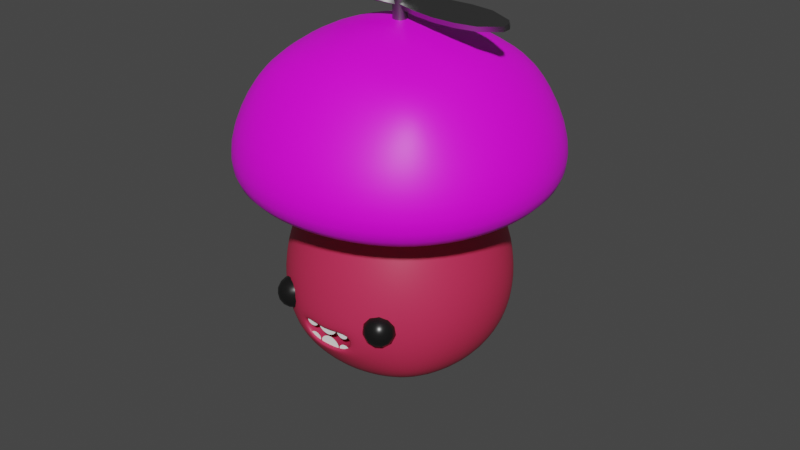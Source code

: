 # Source: Mushroom.blend  (saved by Blender 2.92.15; exported with 4.5.12 LTS)
import bpy
from mathutils import Matrix  # noqa: F401  (used for matrix-valued properties, if any)

bpy.ops.wm.read_factory_settings(use_empty=True)
scene = bpy.context.scene
scene.name = 'Scene'

# ---- collections
col_collection = bpy.data.collections.new('Collection'); scene.collection.children.link(col_collection)
col_animation = bpy.data.collections.new('Animation'); scene.collection.children.link(col_animation)

# ---- images (referenced by path relative to the original .blend; pixels are not part of the script)
import os
ASSET_DIR = os.environ.get("B2B_ASSET_DIR", "")  # directory of the original .blend (textures are referenced by path, not embedded)
HERE = os.path.dirname(os.path.abspath(__file__))  # packed textures are extracted next to this script under _unpacked/

def load_image(name, relpath, width, height, colorspace="sRGB"):
    """Load a texture the original file referenced (path relative to the .blend, or extracted next to this script)."""
    p = next((c for c in (os.path.join(HERE, relpath), os.path.join(ASSET_DIR, relpath)) if relpath and os.path.exists(c)), "")
    if p:
        img = bpy.data.images.load(p, check_existing=True)
        img.name = name
    else:  # same state as the original file: an image datablock whose file is absent (Cycles renders it pink)
        img = bpy.data.images.new(name, width, height)
        img.source = "FILE"
        img.filepath = "//" + (relpath or name)
    img.colorspace_settings.name = colorspace
    return img
img_mushroom_hat_albedo_png = load_image('Mushroom_Hat_albedo.png', 'Mushroom_Hat_albedo.png', 1024, 1024, 'sRGB')

# ---- materials (node trees are filled in below, after node groups)
mat_material_mushroom_helice = bpy.data.materials.new('Material_Mushroom_Helice')
mat_material_mushroom_helice.use_transparent_shadow = False
mat_material_mushroom_dents = bpy.data.materials.new('Material_Mushroom_Dents')
mat_material_mushroom_dents.use_transparent_shadow = False
mat_material_mushroom_hat = bpy.data.materials.new('Material_Mushroom_Hat')
mat_material_mushroom_hat.use_transparent_shadow = False
mat_material_mushroom_head = bpy.data.materials.new('Material_Mushroom_Head')
mat_material_mushroom_head.use_transparent_shadow = False
mat_material_yeux = bpy.data.materials.new('Material_Yeux')
mat_material_yeux.use_transparent_shadow = False

# ---- node groups
ng_auto_smooth = bpy.data.node_groups.new('Auto Smooth', 'GeometryNodeTree')
_s = ng_auto_smooth.interface.new_socket(name='Geometry', in_out='OUTPUT', socket_type='NodeSocketGeometry')
_s = ng_auto_smooth.interface.new_socket(name='Geometry', in_out='INPUT', socket_type='NodeSocketGeometry')
_s = ng_auto_smooth.interface.new_socket(name='Angle', in_out='INPUT', socket_type='NodeSocketFloat')
_s.subtype = 'ANGLE'
_s.min_value = 0.0
_s.max_value = 3.142
ng_auto_smooth.is_modifier = True
_N = ng_auto_smooth.nodes; _L = ng_auto_smooth.links
n0 = _N.new('NodeGroupOutput'); n0.name = 'Group Output'; n0.location = (480, -100)
n1 = _N.new('NodeGroupInput'); n1.name = 'Group Input'; n1.location = (-420, -300)
n2 = _N.new('NodeGroupInput'); n2.name = 'Group Input.001'; n2.location = (-60, -100)
n3 = _N.new('GeometryNodeSetShadeSmooth'); n3.name = 'Set Shade Smooth'; n3.location = (120, -100)
n3.domain = 'EDGE'
n4 = _N.new('GeometryNodeSetShadeSmooth'); n4.name = 'Set Shade Smooth.001'; n4.location = (300, -100)
n5 = _N.new('GeometryNodeInputMeshEdgeAngle'); n5.name = 'Edge Angle'; n5.location = (-420, -220)
n6 = _N.new('GeometryNodeInputEdgeSmooth'); n6.name = 'Is Edge Smooth'; n6.location = (-60, -160)
n7 = _N.new('GeometryNodeInputShadeSmooth'); n7.name = 'Is Face Smooth'; n7.location = (-240, -340)
n8 = _N.new('FunctionNodeBooleanMath'); n8.name = 'Boolean Math'; n8.location = (-60, -220)
n9 = _N.new('FunctionNodeCompare'); n9.name = 'Compare'; n9.location = (-240, -180)
n9.operation = 'LESS_EQUAL'
_L.new(n5.outputs[0], n9.inputs[0])
_L.new(n4.outputs[0], n0.inputs[0])
_L.new(n1.outputs[1], n9.inputs[1])
_L.new(n9.outputs[0], n8.inputs[0])
_L.new(n7.outputs[0], n8.inputs[1])
_L.new(n2.outputs[0], n3.inputs[0])
_L.new(n6.outputs[0], n3.inputs[1])
_L.new(n3.outputs[0], n4.inputs[0])
_L.new(n8.outputs[0], n3.inputs[2])
n0.is_active_output = True

# ---- material node trees
mat_material_mushroom_helice.use_nodes = True; mat_material_mushroom_helice.node_tree.nodes.clear()
_N = mat_material_mushroom_helice.node_tree.nodes; _L = mat_material_mushroom_helice.node_tree.links
n0 = _N.new('ShaderNodeBsdfPrincipled'); n0.name = 'Principled BSDF'; n0.location = (10, 300)
n0.distribution = 'GGX'
n0.subsurface_method = 'BURLEY'
n0.inputs[0].default_value = (0.2598, 0.2598, 0.2598, 1.0)
n0.inputs[1].default_value = 1.0
n0.inputs[2].default_value = 0.4
n0.inputs[3].default_value = 1.45
n0.inputs[27].default_value = (0.0, 0.0, 0.0, 1.0)
n0.inputs[28].default_value = 1.0
n1 = _N.new('ShaderNodeOutputMaterial'); n1.name = 'Material Output'; n1.location = (300, 300)
_L.new(n0.outputs[0], n1.inputs[0])
n1.is_active_output = True
mat_material_mushroom_dents.use_nodes = True; mat_material_mushroom_dents.node_tree.nodes.clear()
_N = mat_material_mushroom_dents.node_tree.nodes; _L = mat_material_mushroom_dents.node_tree.links
n0 = _N.new('ShaderNodeBsdfPrincipled'); n0.name = 'Principled BSDF'; n0.location = (10, 300)
n0.distribution = 'GGX'
n0.subsurface_method = 'BURLEY'
n0.inputs[0].default_value = (1.0, 1.0, 1.0, 1.0)
n0.inputs[2].default_value = 0.2
n0.inputs[3].default_value = 1.45
n0.inputs[27].default_value = (0.0, 0.0, 0.0, 1.0)
n0.inputs[28].default_value = 1.0
n1 = _N.new('ShaderNodeOutputMaterial'); n1.name = 'Material Output'; n1.location = (300, 300)
_L.new(n0.outputs[0], n1.inputs[0])
n1.is_active_output = True
mat_material_mushroom_hat.use_nodes = True; mat_material_mushroom_hat.node_tree.nodes.clear()
_N = mat_material_mushroom_hat.node_tree.nodes; _L = mat_material_mushroom_hat.node_tree.links
n0 = _N.new('ShaderNodeOutputMaterial'); n0.name = 'Material Output'; n0.location = (300, 300)
n1 = _N.new('ShaderNodeTexImage'); n1.name = 'Image Texture'; n1.location = (-425, 246)
n1.image = img_mushroom_hat_albedo_png
n2 = _N.new('ShaderNodeBsdfPrincipled'); n2.name = 'Principled BSDF'; n2.location = (10, 300)
n2.distribution = 'GGX'
n2.subsurface_method = 'BURLEY'
n2.inputs[3].default_value = 1.45
n2.inputs[27].default_value = (0.0, 0.0, 0.0, 1.0)
n2.inputs[28].default_value = 1.0
_L.new(n2.outputs[0], n0.inputs[0])
_L.new(n1.outputs[0], n2.inputs[0])
n0.is_active_output = True
mat_material_mushroom_head.use_nodes = True; mat_material_mushroom_head.node_tree.nodes.clear()
_N = mat_material_mushroom_head.node_tree.nodes; _L = mat_material_mushroom_head.node_tree.links
n0 = _N.new('ShaderNodeBsdfPrincipled'); n0.name = 'Principled BSDF'; n0.location = (10, 300)
n0.distribution = 'GGX'
n0.subsurface_method = 'BURLEY'
n0.inputs[0].default_value = (0.5873, 0.02732, 0.08866, 1.0)
n0.inputs[3].default_value = 1.45
n0.inputs[27].default_value = (0.0, 0.0, 0.0, 1.0)
n0.inputs[28].default_value = 1.0
n1 = _N.new('ShaderNodeOutputMaterial'); n1.name = 'Material Output'; n1.location = (300, 300)
_L.new(n0.outputs[0], n1.inputs[0])
n1.is_active_output = True
mat_material_yeux.use_nodes = True; mat_material_yeux.node_tree.nodes.clear()
_N = mat_material_yeux.node_tree.nodes; _L = mat_material_yeux.node_tree.links
n0 = _N.new('ShaderNodeBsdfPrincipled'); n0.name = 'Principled BSDF'; n0.location = (10, 300)
n0.distribution = 'GGX'
n0.subsurface_method = 'BURLEY'
n0.inputs[0].default_value = (0.008076, 0.008076, 0.008076, 1.0)
n0.inputs[2].default_value = 0.3
n0.inputs[3].default_value = 1.45
n0.inputs[27].default_value = (0.0, 0.0, 0.0, 1.0)
n0.inputs[28].default_value = 1.0
n1 = _N.new('ShaderNodeOutputMaterial'); n1.name = 'Material Output'; n1.location = (300, 300)
_L.new(n0.outputs[0], n1.inputs[0])
n1.is_active_output = True

# ---- world
world_world = bpy.data.worlds.new('World'); scene.world = world_world
world_world.use_nodes = True; world_world.node_tree.nodes.clear()
_N = world_world.node_tree.nodes; _L = world_world.node_tree.links
n0 = _N.new('ShaderNodeOutputWorld'); n0.name = 'World Output'; n0.location = (300, 300)
n1 = _N.new('ShaderNodeBackground'); n1.name = 'Background'; n1.location = (10, 300)
n1.inputs[0].default_value = (0.05088, 0.05088, 0.05088, 1.0)
_L.new(n1.outputs[0], n0.inputs[0])
n0.is_active_output = True
world_world.color = (0.05088, 0.05088, 0.05088)
world_world.use_sun_shadow = False
world_world.sun_shadow_jitter_overblur = 0.0

# ---- meshes
me_cylinder = bpy.data.meshes.new('Cylinder')
me_cylinder.from_pydata([(0.0, 0.03286, -0.1557), (0.0, 0.03286, 0.1557), (0.02324, 0.02324, -0.1557), (0.02324, 0.02324, 0.1557), (0.03286, -1.436e-09, -0.1557), (0.03286, -1.436e-09, 0.1557), (0.02324, -0.02324, -0.1557), (0.02324, -0.02324, 0.1557), (-2.873e-09, -0.03286, -0.1557), (-2.873e-09, -0.03286, 0.1557), (-0.02324, -0.02324, -0.1557), (-0.02324, -0.02324, 0.1557), (-0.03286, 3.918e-10, -0.1557), (-0.03286, 3.918e-10, 0.1557), (-0.02324, 0.02324, -0.1557), (-0.02324, 0.02324, 0.1557), (-2.18e-08, -0.03272, 0.04641), (2.266e-08, 0.01293, 0.0275), (-0.5338, -0.03036, 0.04543), (-0.5338, 0.01057, 0.02848), (-0.4328, -0.06109, 0.05816), (-0.3246, -0.06922, 0.06153), (-0.2164, -0.06766, 0.06088), (-0.1082, -0.05521, 0.05573), (-0.1082, 0.03542, 0.01819), (-0.2164, 0.04787, 0.01303), (-0.3246, 0.04943, 0.01238), (-0.4328, 0.0413, 0.01575), (-2.223e-08, -0.02283, 0.0703), (2.223e-08, 0.02283, 0.05139), (-0.5338, -0.02047, 0.06932), (-0.5338, 0.02047, 0.05237), (-0.4328, -0.0512, 0.08205), (-0.3246, -0.05933, 0.08542), (-0.2164, -0.05776, 0.08477), (-0.1082, -0.04531, 0.07962), (-0.1082, 0.04531, 0.04208), (-0.2164, 0.05776, 0.03692), (-0.3246, 0.05933, 0.03627), (-0.4328, 0.0512, 0.03964), (4.325e-10, -0.009895, 0.03696), (-0.5456, -0.009895, 0.03696), (-0.1082, -0.009895, 0.03696), (-0.2164, -0.009895, 0.03696), (-0.3246, -0.009895, 0.03696), (-0.4328, -0.009895, 0.03696), (-3.108e-15, 7.111e-08, 0.06085), (-0.5456, 4.64e-08, 0.06085), (-0.1082, 6.638e-08, 0.06085), (-0.2164, 6.165e-08, 0.06085), (-0.3246, 5.692e-08, 0.06085), (-0.4328, 5.22e-08, 0.06085), (2.284e-08, 0.03272, 0.04641), (-2.307e-08, -0.01293, 0.0275), (0.5338, 0.03036, 0.04543), (0.5338, -0.01057, 0.02848), (0.4328, 0.06109, 0.05816), (0.3246, 0.06922, 0.06153), (0.2164, 0.06766, 0.06088), (0.1082, 0.05521, 0.05573), (0.1082, -0.03542, 0.01819), (0.2164, -0.04787, 0.01303), (0.3246, -0.04943, 0.01238), (0.4328, -0.0413, 0.01575), (2.296e-08, 0.02283, 0.0703), (-2.296e-08, -0.02283, 0.05139), (0.5338, 0.02047, 0.06932), (0.5338, -0.02047, 0.05237), (0.4328, 0.0512, 0.08205), (0.3246, 0.05933, 0.08542), (0.2164, 0.05776, 0.08477), (0.1082, 0.04531, 0.07962), (0.1082, -0.04531, 0.04208), (0.2164, -0.05776, 0.03692), (0.3246, -0.05933, 0.03627), (0.4328, -0.0512, 0.03964), (-1.18e-10, 0.009895, 0.03696), (0.5456, 0.009895, 0.03696), (0.1082, 0.009895, 0.03696), (0.2164, 0.009895, 0.03696), (0.3246, 0.009895, 0.03696), (0.4328, 0.009895, 0.03696), (-4.863e-16, -4.059e-08, 0.06085), (0.5456, -3.322e-08, 0.06085), (0.1082, -3.93e-08, 0.06085), (0.2164, -3.801e-08, 0.06085), (0.3246, -3.672e-08, 0.06085), (0.4328, -3.543e-08, 0.06085)], [], [(0, 1, 3, 2), (2, 3, 5, 4), (4, 5, 7, 6), (6, 7, 9, 8), (8, 9, 11, 10), (10, 11, 13, 12), (3, 1, 15, 13, 11, 9, 7, 5), (12, 13, 15, 14), (14, 15, 1, 0), (0, 2, 4, 6, 8, 10, 12, 14), (45, 41, 19, 27), (40, 42, 24, 17), (42, 43, 25, 24), (43, 44, 26, 25), (44, 45, 27, 26), (51, 39, 31, 47), (46, 29, 36, 48), (48, 36, 37, 49), (49, 37, 38, 50), (50, 38, 39, 51), (21, 22, 34, 33), (41, 18, 30, 47), (25, 26, 38, 37), (23, 16, 28, 35), (22, 23, 35, 34), (18, 20, 32, 30), (26, 27, 39, 38), (40, 17, 29, 46), (17, 24, 36, 29), (20, 21, 33, 32), (27, 19, 31, 39), (24, 25, 37, 36), (16, 40, 46, 28), (19, 41, 47, 31), (33, 50, 51, 32), (34, 49, 50, 33), (35, 48, 49, 34), (28, 46, 48, 35), (32, 51, 47, 30), (21, 20, 45, 44), (22, 21, 44, 43), (23, 22, 43, 42), (16, 23, 42, 40), (20, 18, 41, 45), (81, 77, 55, 63), (76, 78, 60, 53), (78, 79, 61, 60), (79, 80, 62, 61), (80, 81, 63, 62), (87, 75, 67, 83), (82, 65, 72, 84), (84, 72, 73, 85), (85, 73, 74, 86), (86, 74, 75, 87), (57, 58, 70, 69), (77, 54, 66, 83), (61, 62, 74, 73), (59, 52, 64, 71), (58, 59, 71, 70), (54, 56, 68, 66), (62, 63, 75, 74), (76, 53, 65, 82), (53, 60, 72, 65), (56, 57, 69, 68), (63, 55, 67, 75), (60, 61, 73, 72), (52, 76, 82, 64), (55, 77, 83, 67), (69, 86, 87, 68), (70, 85, 86, 69), (71, 84, 85, 70), (64, 82, 84, 71), (68, 87, 83, 66), (57, 56, 81, 80), (58, 57, 80, 79), (59, 58, 79, 78), (52, 59, 78, 76), (56, 54, 77, 81)])
me_cylinder.polygons.foreach_set('use_smooth', [True] * 78)
_uv = me_cylinder.uv_layers.new(name='UVMap')
_uv.uv.foreach_set('vector', [1.0, 0.5, 1.0, 1.0, 0.875, 1.0, 0.875, 0.5, 0.875, 0.5, 0.875, 1.0, 0.75, 1.0, 0.75, 0.5, 0.75, 0.5, 0.75, 1.0, 0.625, 1.0, 0.625, 0.5, 0.625, 0.5, 0.625, 1.0, 0.5, 1.0, 0.5, 0.5, 0.5, 0.5, 0.5, 1.0, 0.375, 1.0, 0.375, 0.5, 0.375, 0.5, 0.375, 1.0, 0.25, 1.0, 0.25, 0.5, 0.4197, 0.4197, 0.25, 0.49, 0.08029, 0.4197, 0.01, 0.25, 0.08029, 0.08029, 0.25, 0.01, 0.4197, 0.08029, 0.49, 0.25, 0.25, 0.5, 0.25, 1.0, 0.125, 1.0, 0.125, 0.5, 0.125, 0.5, 0.125, 1.0, 0.0, 1.0, 0.0, 0.5, 0.75, 0.49, 0.9197, 0.4197, 0.99, 0.25, 0.9197, 0.08029, 0.75, 0.01, 0.5803, 0.08029, 0.51, 0.25, 0.5803, 0.4197, 0.5, 0.8, 0.5, 1.0, 1.0, 1.0, 1.0, 0.8, 0.5, 0.0, 0.5, 0.2, 1.0, 0.2, 1.0, 0.0, 0.5, 0.2, 0.5, 0.4, 1.0, 0.4, 1.0, 0.2, 0.5, 0.4, 0.5, 0.6, 1.0, 0.6, 1.0, 0.4, 0.5, 0.6, 0.5, 0.8, 1.0, 0.8, 1.0, 0.6, 0.5, 0.8, 1.0, 0.8, 1.0, 1.0, 0.5, 1.0, 0.5, 0.0, 1.0, 0.0, 1.0, 0.2, 0.5, 0.2, 0.5, 0.2, 1.0, 0.2, 1.0, 0.4, 0.5, 0.4, 0.5, 0.4, 1.0, 0.4, 1.0, 0.6, 0.5, 0.6, 0.5, 0.6, 1.0, 0.6, 1.0, 0.8, 0.5, 0.8, 0.0, 0.6, 0.0, 0.4, 0.0, 0.4, 0.0, 0.6, 0.5, 1.0, 0.0, 1.0, 0.0, 1.0, 0.5, 1.0, 1.0, 0.4, 1.0, 0.6, 1.0, 0.6, 1.0, 0.4, 0.0, 0.2, 0.0, 0.0, 0.0, 0.0, 0.0, 0.2, 0.0, 0.4, 0.0, 0.2, 0.0, 0.2, 0.0, 0.4, 0.0, 1.0, 0.0, 0.8, 0.0, 0.8, 0.0, 1.0, 1.0, 0.6, 1.0, 0.8, 1.0, 0.8, 1.0, 0.6, 0.5, 0.0, 1.0, 0.0, 1.0, 0.0, 0.5, 0.0, 1.0, 0.0, 1.0, 0.2, 1.0, 0.2, 1.0, 0.0, 0.0, 0.8, 0.0, 0.6, 0.0, 0.6, 0.0, 0.8, 1.0, 0.8, 1.0, 1.0, 1.0, 1.0, 1.0, 0.8, 1.0, 0.2, 1.0, 0.4, 1.0, 0.4, 1.0, 0.2, 0.0, 0.0, 0.5, 0.0, 0.5, 0.0, 0.0, 0.0, 1.0, 1.0, 0.5, 1.0, 0.5, 1.0, 1.0, 1.0, 0.0, 0.6, 0.5, 0.6, 0.5, 0.8, 0.0, 0.8, 0.0, 0.4, 0.5, 0.4, 0.5, 0.6, 0.0, 0.6, 0.0, 0.2, 0.5, 0.2, 0.5, 0.4, 0.0, 0.4, 0.0, 0.0, 0.5, 0.0, 0.5, 0.2, 0.0, 0.2, 0.0, 0.8, 0.5, 0.8, 0.5, 1.0, 0.0, 1.0, 0.0, 0.6, 0.0, 0.8, 0.5, 0.8, 0.5, 0.6, 0.0, 0.4, 0.0, 0.6, 0.5, 0.6, 0.5, 0.4, 0.0, 0.2, 0.0, 0.4, 0.5, 0.4, 0.5, 0.2, 0.0, 0.0, 0.0, 0.2, 0.5, 0.2, 0.5, 0.0, 0.0, 0.8, 0.0, 1.0, 0.5, 1.0, 0.5, 0.8, 0.5, 0.8, 0.5, 1.0, 1.0, 1.0, 1.0, 0.8, 0.5, 0.0, 0.5, 0.2, 1.0, 0.2, 1.0, 0.0, 0.5, 0.2, 0.5, 0.4, 1.0, 0.4, 1.0, 0.2, 0.5, 0.4, 0.5, 0.6, 1.0, 0.6, 1.0, 0.4, 0.5, 0.6, 0.5, 0.8, 1.0, 0.8, 1.0, 0.6, 0.5, 0.8, 1.0, 0.8, 1.0, 1.0, 0.5, 1.0, 0.5, 0.0, 1.0, 0.0, 1.0, 0.2, 0.5, 0.2, 0.5, 0.2, 1.0, 0.2, 1.0, 0.4, 0.5, 0.4, 0.5, 0.4, 1.0, 0.4, 1.0, 0.6, 0.5, 0.6, 0.5, 0.6, 1.0, 0.6, 1.0, 0.8, 0.5, 0.8, 0.0, 0.6, 0.0, 0.4, 0.0, 0.4, 0.0, 0.6, 0.5, 1.0, 0.0, 1.0, 0.0, 1.0, 0.5, 1.0, 1.0, 0.4, 1.0, 0.6, 1.0, 0.6, 1.0, 0.4, 0.0, 0.2, 0.0, 0.0, 0.0, 0.0, 0.0, 0.2, 0.0, 0.4, 0.0, 0.2, 0.0, 0.2, 0.0, 0.4, 0.0, 1.0, 0.0, 0.8, 0.0, 0.8, 0.0, 1.0, 1.0, 0.6, 1.0, 0.8, 1.0, 0.8, 1.0, 0.6, 0.5, 0.0, 1.0, 0.0, 1.0, 0.0, 0.5, 0.0, 1.0, 0.0, 1.0, 0.2, 1.0, 0.2, 1.0, 0.0, 0.0, 0.8, 0.0, 0.6, 0.0, 0.6, 0.0, 0.8, 1.0, 0.8, 1.0, 1.0, 1.0, 1.0, 1.0, 0.8, 1.0, 0.2, 1.0, 0.4, 1.0, 0.4, 1.0, 0.2, 0.0, 0.0, 0.5, 0.0, 0.5, 0.0, 0.0, 0.0, 1.0, 1.0, 0.5, 1.0, 0.5, 1.0, 1.0, 1.0, 0.0, 0.6, 0.5, 0.6, 0.5, 0.8, 0.0, 0.8, 0.0, 0.4, 0.5, 0.4, 0.5, 0.6, 0.0, 0.6, 0.0, 0.2, 0.5, 0.2, 0.5, 0.4, 0.0, 0.4, 0.0, 0.0, 0.5, 0.0, 0.5, 0.2, 0.0, 0.2, 0.0, 0.8, 0.5, 0.8, 0.5, 1.0, 0.0, 1.0, 0.0, 0.6, 0.0, 0.8, 0.5, 0.8, 0.5, 0.6, 0.0, 0.4, 0.0, 0.6, 0.5, 0.6, 0.5, 0.4, 0.0, 0.2, 0.0, 0.4, 0.5, 0.4, 0.5, 0.2, 0.0, 0.0, 0.0, 0.2, 0.5, 0.2, 0.5, 0.0, 0.0, 0.8, 0.0, 1.0, 0.5, 1.0, 0.5, 0.8])
me_cylinder.materials.append(mat_material_mushroom_helice)
me_cylinder.use_remesh_fix_poles = True
me_cylinder.use_remesh_preserve_attributes = False
me_cylinder.use_mirror_vertex_groups = False
me_cylinder.update()
me_cube_011 = bpy.data.meshes.new('Cube.011')
me_cube_011.from_pydata([(-0.09879, -0.9095, -0.6349), (-0.1107, -0.9095, -0.5656), (0.08453, -0.9095, -0.6349), (0.09641, -0.9095, -0.5656), (-0.007133, -0.9095, -0.681), (-0.007133, -0.9095, -0.5656), (0.09787, -0.9095, -0.6237), (0.09348, -0.9095, -0.5815), (0.2083, -0.9095, -0.631), (0.2182, -0.9095, -0.5898), (0.1512, -0.9095, -0.6551), (0.1558, -0.9095, -0.5856), (-0.1121, -0.9095, -0.6237), (-0.1078, -0.9095, -0.5815), (-0.2225, -0.9095, -0.631), (-0.2324, -0.9095, -0.5898), (-0.1655, -0.9095, -0.6551), (-0.1701, -0.9095, -0.5856), (0.08453, -0.9376, -0.7344), (0.09641, -0.9376, -0.8036), (-0.09879, -0.9376, -0.7344), (-0.1107, -0.9376, -0.8036), (-0.007133, -0.9376, -0.6882), (-0.007132, -0.9376, -0.8036), (-0.1121, -0.9376, -0.7456), (-0.1077, -0.9376, -0.7877), (-0.2225, -0.9376, -0.7382), (-0.2324, -0.9376, -0.7794), (-0.1655, -0.9376, -0.7141), (-0.1701, -0.9376, -0.7836), (0.09787, -0.9376, -0.7456), (0.09348, -0.9376, -0.7877), (0.2083, -0.9376, -0.7382), (0.2182, -0.9376, -0.7794), (0.1512, -0.9376, -0.7141), (0.1558, -0.9376, -0.7836)], [], [(4, 5, 1, 0), (2, 3, 5, 4), (10, 11, 7, 6), (8, 9, 11, 10), (16, 12, 13, 17), (14, 16, 17, 15), (22, 23, 19, 18), (20, 21, 23, 22), (28, 29, 25, 24), (26, 27, 29, 28), (34, 30, 31, 35), (32, 34, 35, 33)])
me_cube_011.polygons.foreach_set('use_smooth', [True] * 12)
_uv = me_cube_011.uv_layers.new(name='UVMap')
_uv.uv.foreach_set('vector', [0.375, 0.875, 0.625, 0.875, 0.625, 1.0, 0.375, 1.0, 0.375, 0.75, 0.625, 0.75, 0.625, 0.875, 0.375, 0.875, 0.375, 0.875, 0.625, 0.875, 0.625, 1.0, 0.375, 1.0, 0.375, 0.75, 0.625, 0.75, 0.625, 0.875, 0.375, 0.875, 0.375, 0.875, 0.375, 1.0, 0.625, 1.0, 0.625, 0.875, 0.375, 0.75, 0.375, 0.875, 0.625, 0.875, 0.625, 0.75, 0.375, 0.875, 0.625, 0.875, 0.625, 1.0, 0.375, 1.0, 0.375, 0.75, 0.625, 0.75, 0.625, 0.875, 0.375, 0.875, 0.375, 0.875, 0.625, 0.875, 0.625, 1.0, 0.375, 1.0, 0.375, 0.75, 0.625, 0.75, 0.625, 0.875, 0.375, 0.875, 0.375, 0.875, 0.375, 1.0, 0.625, 1.0, 0.625, 0.875, 0.375, 0.75, 0.375, 0.875, 0.625, 0.875, 0.625, 0.75])
me_cube_011.materials.append(mat_material_mushroom_dents)
me_cube_011.use_remesh_fix_poles = True
me_cube_011.use_remesh_preserve_attributes = False
me_cube_011.use_mirror_x = True
me_cube_011.use_mirror_vertex_groups = False
me_cube_011.update()
me_corps = bpy.data.meshes.new('Corps')
me_corps.from_pydata([(-0.5978, -0.5978, 0.3511), (2.767e-07, 1.406, 1.813), (-0.5978, 0.5978, 0.3511), (-0.567, 1.307, 1.813), (0.5978, -0.5978, 0.3511), (-1.307, 0.567, 1.813), (0.5978, 0.5978, 0.3511), (-1.406, 1.216e-09, 1.813), (-0.6863, 0.3553, 0.2743), (-0.7305, 7.902e-09, 0.2363), (-0.6863, -0.3553, 0.2743), (-0.6863, -0.6863, 0.5676), (-0.7305, -0.7305, 0.8956), (-0.5341, -0.5341, 1.778), (-1.307, -0.567, 1.813), (-0.5341, 0.5341, 1.778), (-0.7305, 0.7305, 0.8956), (-0.6863, 0.6863, 0.5676), (0.3553, 0.6863, 0.2743), (3.056e-07, 0.7305, 0.2363), (-0.3553, 0.6863, 0.2743), (1.023, -1.023, 1.813), (0.5341, 0.5341, 1.778), (0.7305, 0.7305, 0.8956), (0.6863, 0.6863, 0.5676), (0.6863, -0.3553, 0.2743), (0.7305, -1.33e-08, 0.2363), (0.6863, 0.3553, 0.2743), (1.023, 1.023, 1.813), (0.5341, -0.5341, 1.778), (0.7305, -0.7305, 0.8956), (0.6863, -0.6863, 0.5676), (-0.3553, -0.6863, 0.2743), (2.721e-07, -0.7305, 0.2363), (0.3553, -0.6863, 0.2743), (-0.8771, -0.3804, 0.5454), (-0.9436, -0.4021, 0.8961), (-0.6826, -0.296, 1.781), (-0.9436, 1.915e-08, 0.5262), (-1.019, -7.917e-09, 0.8965), (-0.7343, 3.732e-09, 1.783), (-0.8771, 0.3804, 0.5454), (-0.9436, 0.4021, 0.8961), (-0.6826, 0.296, 1.781), (-0.3804, 0.8771, 0.5454), (-0.4021, 0.9436, 0.8961), (-0.296, 0.6826, 1.781), (3.17e-07, 0.9436, 0.5262), (2.979e-07, 1.019, 0.8965), (2.785e-07, 0.7343, 1.783), (0.3804, 0.8771, 0.5454), (0.4021, 0.9436, 0.8961), (0.296, 0.6826, 1.781), (0.8771, 0.3804, 0.5454), (0.9436, 0.4021, 0.8961), (0.6826, 0.296, 1.781), (0.9436, -2.806e-08, 0.5262), (1.019, -9.048e-09, 0.8965), (0.7343, 1.423e-08, 1.783), (0.8771, -0.3804, 0.5454), (0.9436, -0.4021, 0.8961), (0.6826, -0.296, 1.781), (-0.255, -0.5133, 0.7982), (-0.2337, -0.4847, 0.6155), (0.296, -0.6826, 1.781), (2.866e-07, -0.4969, 0.7459), (2.89e-07, -0.7343, 1.783), (0.255, -0.5133, 0.7982), (0.2337, -0.4847, 0.6155), (-0.296, -0.6826, 1.781), (-0.3804, 0.3804, 0.1131), (2.776e-07, 0.4021, 0.05906), (0.3804, 0.3804, 0.1131), (-0.4021, -1.007e-08, 0.05906), (2.866e-07, -5.339e-16, -7.166e-08), (0.4021, 9.034e-09, 0.05906), (-0.3804, -0.3804, 0.1131), (3.012e-07, -0.4021, 0.05906), (0.3804, -0.3804, 0.1131), (-1.023, 1.023, 1.813), (-1.023, -1.023, 1.813), (-0.69, -0.69, 1.316), (-0.69, 0.69, 1.316), (0.69, 0.69, 1.316), (0.69, -0.69, 1.316), (-0.887, -0.381, 1.317), (-0.9565, -4.244e-09, 1.317), (-0.887, 0.381, 1.317), (-0.381, 0.887, 1.317), (2.894e-07, 0.9565, 1.317), (0.381, 0.887, 1.317), (0.887, 0.381, 1.317), (0.9565, 1.311e-09, 1.317), (0.887, -0.381, 1.317), (0.381, -0.887, 1.317), (2.839e-07, -0.9565, 1.317), (-0.381, -0.887, 1.317), (-0.7902, -0.7902, 2.806), (-0.7902, 0.7902, 2.806), (0.7902, -0.7902, 2.806), (0.7902, 0.7902, 2.806), (-0.7249, -0.7249, 1.697), (-1.007, -1.007, 2.293), (-0.9072, -0.4697, 2.853), (-0.9656, 6.322e-10, 2.883), (-0.7249, 0.7249, 1.697), (-0.9072, 0.4697, 2.853), (-1.007, 1.007, 2.293), (-0.4697, 0.9072, 2.853), (0.7249, 0.7249, 1.697), (2.766e-07, 0.9656, 2.883), (0.4697, 0.9072, 2.853), (1.007, 1.007, 2.293), (0.7249, -0.7249, 1.697), (0.9072, 0.4697, 2.853), (0.9656, 8.009e-09, 2.883), (0.9072, -0.4697, 2.853), (-0.9265, -0.4018, 1.699), (-0.9968, 1.03e-09, 1.7), (-0.9265, 0.4018, 1.699), (-0.4018, 0.9265, 1.699), (2.782e-07, 0.9968, 1.7), (0.4018, 0.9265, 1.699), (0.9265, 0.4018, 1.699), (0.9968, 1.528e-08, 1.7), (0.9265, -0.4018, 1.699), (0.4018, -0.9265, 1.699), (2.924e-07, -0.9968, 1.7), (-0.4018, -0.9265, 1.699), (1.007, -1.007, 2.293), (0.4697, -0.9072, 2.853), (2.84e-07, -0.9656, 2.883), (-0.4697, -0.9072, 2.853), (-1.287, -0.5583, 2.303), (-1.385, -4.046e-11, 2.311), (-1.287, 0.5583, 2.303), (-0.5583, 1.287, 2.303), (2.776e-07, 1.385, 2.311), (0.567, 1.307, 1.813), (1.307, 0.567, 1.813), (1.406, 2.132e-08, 1.813), (1.307, -0.567, 1.813), (0.567, -1.307, 1.813), (2.968e-07, -1.406, 1.813), (-0.567, -1.307, 1.813), (0.5583, 1.287, 2.303), (1.287, 0.5583, 2.303), (1.385, 1.976e-08, 2.311), (1.287, -0.5583, 2.303), (0.5583, -1.287, 2.303), (2.974e-07, -1.385, 2.311), (-0.5583, -1.287, 2.303), (0.5028, 0.5028, 3.022), (3.033e-07, 0.5315, 3.116), (-0.5028, 0.5028, 3.022), (0.5315, -2.322e-08, 3.116), (2.84e-07, -1.147e-08, 3.223), (-0.5315, 1.393e-08, 3.116), (0.5028, -0.5028, 3.022), (2.587e-07, -0.5315, 3.116), (-0.5028, -0.5028, 3.022), (0.3804, -0.8771, 0.5454), (0.4021, -0.9436, 0.8961), (2.563e-07, -0.9436, 0.5262), (2.753e-07, -1.019, 0.8965), (-0.3804, -0.8771, 0.5454), (-0.4021, -0.9436, 0.8961), (2.866e-07, -0.4685, 0.5788), (2.866e-07, -0.9435, 0.5788), (2.75e-07, -0.9544, 0.5586), (0.2337, -0.9026, 0.6155), (0.2478, -0.9131, 0.5969), (0.2663, -0.9498, 0.8109), (0.255, -0.9311, 0.7982), (2.689e-07, -0.9918, 0.7575), (2.69e-07, -0.9719, 0.7459), (-0.2478, -0.9131, 0.5969), (-0.2337, -0.9026, 0.6155), (-0.2663, -0.9498, 0.8109), (-0.255, -0.9311, 0.7982)], [], [(35, 36, 39, 38), (85, 37, 40, 86), (38, 39, 42, 41), (86, 40, 43, 87), (0, 11, 35, 10), (11, 12, 36, 35), (81, 13, 37, 85), (87, 43, 15, 82), (41, 42, 16, 17), (8, 41, 17, 2), (9, 38, 41, 8), (10, 35, 38, 9), (44, 45, 48, 47), (88, 46, 49, 89), (47, 48, 51, 50), (89, 49, 52, 90), (2, 17, 44, 20), (17, 16, 45, 44), (82, 15, 46, 88), (90, 52, 22, 83), (50, 51, 23, 24), (18, 50, 24, 6), (19, 47, 50, 18), (20, 44, 47, 19), (53, 54, 57, 56), (91, 55, 58, 92), (56, 57, 60, 59), (92, 58, 61, 93), (6, 24, 53, 27), (24, 23, 54, 53), (83, 22, 55, 91), (93, 61, 29, 84), (59, 60, 30, 31), (25, 59, 31, 4), (26, 56, 59, 25), (27, 53, 56, 26), (178, 174, 164, 166), (94, 64, 66, 95), (170, 173, 67, 68), (95, 66, 69, 96), (4, 31, 161, 34), (31, 30, 162, 161), (84, 29, 64, 94), (96, 69, 13, 81), (165, 166, 12, 11), (32, 165, 11, 0), (33, 163, 165, 32), (34, 161, 163, 33), (70, 71, 74, 73), (71, 72, 75, 74), (73, 74, 77, 76), (74, 75, 78, 77), (2, 20, 70, 8), (20, 19, 71, 70), (19, 18, 72, 71), (18, 6, 27, 72), (72, 27, 26, 75), (75, 26, 25, 78), (78, 25, 4, 34), (77, 78, 34, 33), (76, 77, 33, 32), (10, 76, 32, 0), (9, 73, 76, 10), (8, 70, 73, 9), (37, 13, 101, 117), (49, 46, 120, 121), (61, 58, 124, 125), (22, 52, 122, 109), (64, 29, 113, 126), (40, 37, 117, 118), (52, 49, 121, 122), (15, 43, 119, 105), (55, 22, 109, 123), (66, 64, 126, 127), (43, 40, 118, 119), (13, 69, 128, 101), (46, 15, 105, 120), (58, 55, 123, 124), (69, 66, 127, 128), (29, 61, 125, 113), (166, 96, 81, 12), (30, 84, 94, 162), (164, 95, 96, 166), (162, 94, 95, 164), (60, 93, 84, 30), (23, 83, 91, 54), (57, 92, 93, 60), (54, 91, 92, 57), (51, 90, 83, 23), (16, 82, 88, 45), (48, 89, 90, 51), (45, 88, 89, 48), (42, 87, 82, 16), (12, 81, 85, 36), (39, 86, 87, 42), (36, 85, 86, 39), (102, 97, 103, 133), (133, 103, 104, 134), (134, 104, 106, 135), (135, 106, 98, 107), (107, 98, 108, 136), (136, 108, 110, 137), (137, 110, 111, 145), (145, 111, 100, 112), (112, 100, 114, 146), (146, 114, 115, 147), (147, 115, 116, 148), (148, 116, 99, 129), (129, 99, 130, 149), (149, 130, 131, 150), (150, 131, 132, 151), (151, 132, 97, 102), (117, 101, 80, 14), (120, 105, 79, 3), (123, 109, 28, 139), (119, 118, 7, 5), (126, 113, 21, 142), (122, 121, 1, 138), (125, 124, 140, 141), (118, 117, 14, 7), (128, 127, 143, 144), (121, 120, 3, 1), (124, 123, 139, 140), (127, 126, 142, 143), (105, 119, 5, 79), (109, 122, 138, 28), (113, 125, 141, 21), (101, 128, 144, 80), (7, 14, 133, 134), (139, 28, 112, 146), (138, 1, 137, 145), (144, 143, 150, 151), (3, 79, 107, 136), (5, 7, 134, 135), (143, 142, 149, 150), (14, 80, 102, 133), (21, 141, 148, 129), (80, 144, 151, 102), (28, 138, 145, 112), (140, 139, 146, 147), (79, 5, 135, 107), (141, 140, 147, 148), (1, 3, 136, 137), (142, 21, 129, 149), (152, 153, 156, 155), (153, 154, 157, 156), (155, 156, 159, 158), (156, 157, 160, 159), (100, 111, 152, 114), (111, 110, 153, 152), (110, 108, 154, 153), (108, 98, 106, 154), (154, 106, 104, 157), (157, 104, 103, 160), (160, 103, 97, 132), (159, 160, 132, 131), (158, 159, 131, 130), (116, 158, 130, 99), (115, 155, 158, 116), (114, 152, 155, 115), (173, 175, 65, 67), (177, 168, 167, 63), (175, 179, 62, 65), (171, 169, 163, 161), (179, 177, 63, 62), (176, 178, 166, 165), (172, 171, 161, 162), (174, 172, 162, 164), (168, 170, 68, 167), (65, 167, 68, 67), (65, 62, 63, 167), (171, 172, 173, 170), (172, 174, 175, 173), (174, 178, 179, 175), (177, 179, 178, 176), (170, 168, 169, 171), (168, 177, 176, 169), (169, 176, 165, 163)])
me_corps.polygons.foreach_set('use_smooth', [True] * 178)
me_corps.polygons.foreach_set('material_index', [1, 1, 1, 1, 1, 1, 1, 1, 1, 1, 1, 1, 1, 1, 1, 1, 1, 1, 1, 1, 1, 1, 1, 1, 1, 1, 1, 1, 1, 1, 1, 1, 1, 1, 1, 1, 1, 1, 1, 1, 1, 1, 1, 1, 1, 1, 1, 1, 1, 1, 1, 1, 1, 1, 1, 1, 1, 1, 1, 1, 1, 1, 1, 1, 0, 0, 0, 0, 0, 0, 0, 0, 0, 0, 0, 0, 0, 0, 0, 0, 1, 1, 1, 1, 1, 1, 1, 1, 1, 1, 1, 1, 1, 1, 1, 1, 0, 0, 0, 0, 0, 0, 0, 0, 0, 0, 0, 0, 0, 0, 0, 0, 0, 0, 0, 0, 0, 0, 0, 0, 0, 0, 0, 0, 0, 0, 0, 0, 0, 0, 0, 0, 0, 0, 0, 0, 0, 0, 0, 0, 0, 0, 0, 0, 0, 0, 0, 0, 0, 0, 0, 0, 0, 0, 0, 0, 0, 0, 0, 0, 1, 1, 1, 1, 1, 1, 1, 1, 1, 1, 1, 1, 1, 1, 1, 1, 1, 1])
_k = {(37, 40): 1.0, (40, 43): 1.0, (13, 37): 1.0, (15, 43): 1.0, (46, 49): 1.0, (49, 52): 1.0, (15, 46): 1.0, (22, 52): 1.0, (55, 58): 1.0, (58, 61): 1.0, (22, 55): 1.0, (29, 61): 1.0, (64, 66): 1.0, (66, 69): 1.0, (29, 64): 1.0, (13, 69): 1.0}
me_corps.attributes.new('crease_edge', 'FLOAT', 'EDGE').data.foreach_set('value', [_k.get((min(e.vertices), max(e.vertices)), 0.0) for e in me_corps.edges])
_uv = me_corps.uv_layers.new(name='UVMap')
_uv.uv.foreach_set('vector', [0.4375, 0.0625, 0.5, 0.0625, 0.5, 0.125, 0.4375, 0.125, 0.5313, 0.0625, 0.5625, 0.0625, 0.5625, 0.125, 0.5313, 0.125, 0.4375, 0.125, 0.5, 0.125, 0.5, 0.1875, 0.4375, 0.1875, 0.5313, 0.125, 0.5625, 0.125, 0.5625, 0.1875, 0.5313, 0.1875, 0.375, 0.0, 0.4375, 0.0, 0.4375, 0.0625, 0.375, 0.0625, 0.4375, 0.0, 0.5, 0.0, 0.5, 0.0625, 0.4375, 0.0625, 0.5313, 0.0, 0.5625, 0.0, 0.5625, 0.0625, 0.5313, 0.0625, 0.5313, 0.1875, 0.5625, 0.1875, 0.5625, 0.25, 0.5313, 0.25, 0.4375, 0.1875, 0.5, 0.1875, 0.5, 0.25, 0.4375, 0.25, 0.375, 0.1875, 0.4375, 0.1875, 0.4375, 0.25, 0.375, 0.25, 0.375, 0.125, 0.4375, 0.125, 0.4375, 0.1875, 0.375, 0.1875, 0.375, 0.0625, 0.4375, 0.0625, 0.4375, 0.125, 0.375, 0.125, 0.4372, 0.3121, 0.5, 0.3123, 0.5, 0.3733, 0.4349, 0.3722, 0.5314, 0.3122, 0.5628, 0.3121, 0.5651, 0.3722, 0.5326, 0.3727, 0.4349, 0.3722, 0.5, 0.3733, 0.5, 0.4325, 0.4296, 0.429, 0.5326, 0.3727, 0.5651, 0.3722, 0.5704, 0.429, 0.5352, 0.4307, 0.375, 0.25, 0.4375, 0.25, 0.4372, 0.3121, 0.3743, 0.3118, 0.4375, 0.25, 0.5, 0.25, 0.5, 0.3123, 0.4372, 0.3121, 0.5313, 0.25, 0.5625, 0.25, 0.5628, 0.3121, 0.5314, 0.3122, 0.5352, 0.4307, 0.5704, 0.429, 0.5745, 0.4871, 0.5373, 0.4901, 0.4296, 0.429, 0.5, 0.4325, 0.5, 0.4931, 0.4255, 0.4871, 0.3574, 0.4199, 0.4296, 0.429, 0.4255, 0.4871, 0.3333, 0.4583, 0.3698, 0.3698, 0.4349, 0.3722, 0.4296, 0.429, 0.3574, 0.4199, 0.3743, 0.3118, 0.4372, 0.3121, 0.4349, 0.3722, 0.3698, 0.3698, 0.4297, 0.5547, 0.5, 0.5577, 0.5, 0.625, 0.4327, 0.625, 0.5351, 0.5562, 0.5703, 0.5547, 0.5673, 0.625, 0.5336, 0.625, 0.4327, 0.625, 0.5, 0.625, 0.5, 0.6923, 0.4297, 0.6953, 0.5336, 0.625, 0.5673, 0.625, 0.5703, 0.6953, 0.5351, 0.6938, 0.3333, 0.4583, 0.4255, 0.4871, 0.4297, 0.5547, 0.3621, 0.5505, 0.4255, 0.4871, 0.5, 0.4931, 0.5, 0.5577, 0.4297, 0.5547, 0.5373, 0.4901, 0.5745, 0.4871, 0.5703, 0.5547, 0.5351, 0.5562, 0.5351, 0.6938, 0.5703, 0.6953, 0.5745, 0.7629, 0.5373, 0.7599, 0.4297, 0.6953, 0.5, 0.6923, 0.5, 0.7569, 0.4255, 0.7629, 0.3621, 0.6995, 0.4297, 0.6953, 0.4255, 0.7629, 0.3333, 0.7917, 0.3681, 0.625, 0.4327, 0.625, 0.4297, 0.6953, 0.3621, 0.6995, 0.3621, 0.5505, 0.4297, 0.5547, 0.4327, 0.625, 0.3681, 0.625, 0.4766, 0.9122, 0.4756, 0.8771, 0.5, 0.8767, 0.5, 0.9377, 0.5352, 0.8193, 0.5704, 0.821, 0.5651, 0.8778, 0.5326, 0.8773, 0.4477, 0.8428, 0.4721, 0.8451, 0.4721, 0.8451, 0.4477, 0.8428, 0.5326, 0.8773, 0.5651, 0.8778, 0.5628, 0.9379, 0.5314, 0.9378, 0.3333, 0.7917, 0.4255, 0.7629, 0.4296, 0.821, 0.3574, 0.8301, 0.4255, 0.7629, 0.5, 0.7569, 0.5, 0.8175, 0.4296, 0.821, 0.5373, 0.7599, 0.5745, 0.7629, 0.5704, 0.821, 0.5352, 0.8193, 0.5314, 0.9378, 0.5628, 0.9379, 0.5625, 1.0, 0.5313, 1.0, 0.4372, 0.9379, 0.5, 0.9377, 0.5, 1.0, 0.4375, 1.0, 0.3743, 0.9382, 0.4372, 0.9379, 0.4375, 1.0, 0.375, 1.0, 0.3698, 0.8802, 0.4349, 0.8778, 0.4372, 0.9379, 0.3743, 0.9382, 0.3574, 0.8301, 0.4296, 0.821, 0.4349, 0.8778, 0.3698, 0.8802, 0.1871, 0.5622, 0.2472, 0.5599, 0.2483, 0.625, 0.1873, 0.625, 0.2472, 0.5599, 0.304, 0.5546, 0.3075, 0.625, 0.2483, 0.625, 0.1873, 0.625, 0.2483, 0.625, 0.2472, 0.6901, 0.1871, 0.6878, 0.2483, 0.625, 0.3075, 0.625, 0.304, 0.6954, 0.2472, 0.6901, 0.125, 0.5, 0.1868, 0.4993, 0.1871, 0.5622, 0.125, 0.5625, 0.1868, 0.4993, 0.2448, 0.4948, 0.2472, 0.5599, 0.1871, 0.5622, 0.2448, 0.4948, 0.2949, 0.4824, 0.304, 0.5546, 0.2472, 0.5599, 0.2949, 0.4824, 0.3333, 0.4583, 0.3621, 0.5505, 0.304, 0.5546, 0.304, 0.5546, 0.3621, 0.5505, 0.3681, 0.625, 0.3075, 0.625, 0.3075, 0.625, 0.3681, 0.625, 0.3621, 0.6995, 0.304, 0.6954, 0.304, 0.6954, 0.3621, 0.6995, 0.3333, 0.7917, 0.2949, 0.7676, 0.2472, 0.6901, 0.304, 0.6954, 0.2949, 0.7676, 0.2448, 0.7552, 0.1871, 0.6878, 0.2472, 0.6901, 0.2448, 0.7552, 0.1868, 0.7507, 0.125, 0.6875, 0.1871, 0.6878, 0.1868, 0.7507, 0.125, 0.75, 0.125, 0.625, 0.1873, 0.625, 0.1871, 0.6878, 0.125, 0.6875, 0.125, 0.5625, 0.1871, 0.5622, 0.1873, 0.625, 0.125, 0.625, 0.5625, 0.0625, 0.5625, 0.0, 0.5625, 0.0, 0.5625, 0.0625, 0.5651, 0.3722, 0.5628, 0.3121, 0.5628, 0.3121, 0.5651, 0.3722, 0.5703, 0.6953, 0.5673, 0.625, 0.5673, 0.625, 0.5703, 0.6953, 0.5745, 0.4871, 0.5704, 0.429, 0.5704, 0.429, 0.5745, 0.4871, 0.5704, 0.821, 0.5745, 0.7629, 0.5745, 0.7629, 0.5704, 0.821, 0.5625, 0.125, 0.5625, 0.0625, 0.5625, 0.0625, 0.5625, 0.125, 0.5704, 0.429, 0.5651, 0.3722, 0.5651, 0.3722, 0.5704, 0.429, 0.5625, 0.25, 0.5625, 0.1875, 0.5625, 0.1875, 0.5625, 0.25, 0.5703, 0.5547, 0.5745, 0.4871, 0.5745, 0.4871, 0.5703, 0.5547, 0.5651, 0.8778, 0.5704, 0.821, 0.5704, 0.821, 0.5651, 0.8778, 0.5625, 0.1875, 0.5625, 0.125, 0.5625, 0.125, 0.5625, 0.1875, 0.5625, 1.0, 0.5628, 0.9379, 0.5628, 0.9379, 0.5625, 1.0, 0.5628, 0.3121, 0.5625, 0.25, 0.5625, 0.25, 0.5628, 0.3121, 0.5673, 0.625, 0.5703, 0.5547, 0.5703, 0.5547, 0.5673, 0.625, 0.5628, 0.9379, 0.5651, 0.8778, 0.5651, 0.8778, 0.5628, 0.9379, 0.5745, 0.7629, 0.5703, 0.6953, 0.5703, 0.6953, 0.5745, 0.7629, 0.5, 0.9377, 0.5314, 0.9378, 0.5313, 1.0, 0.5, 1.0, 0.5, 0.7569, 0.5373, 0.7599, 0.5352, 0.8193, 0.5, 0.8175, 0.5, 0.8767, 0.5326, 0.8773, 0.5314, 0.9378, 0.5, 0.9377, 0.5, 0.8175, 0.5352, 0.8193, 0.5326, 0.8773, 0.5, 0.8767, 0.5, 0.6923, 0.5351, 0.6938, 0.5373, 0.7599, 0.5, 0.7569, 0.5, 0.4931, 0.5373, 0.4901, 0.5351, 0.5562, 0.5, 0.5577, 0.5, 0.625, 0.5336, 0.625, 0.5351, 0.6938, 0.5, 0.6923, 0.5, 0.5577, 0.5351, 0.5562, 0.5336, 0.625, 0.5, 0.625, 0.5, 0.4325, 0.5352, 0.4307, 0.5373, 0.4901, 0.5, 0.4931, 0.5, 0.25, 0.5313, 0.25, 0.5314, 0.3122, 0.5, 0.3123, 0.5, 0.3733, 0.5326, 0.3727, 0.5352, 0.4307, 0.5, 0.4325, 0.5, 0.3123, 0.5314, 0.3122, 0.5326, 0.3727, 0.5, 0.3733, 0.5, 0.1875, 0.5313, 0.1875, 0.5313, 0.25, 0.5, 0.25, 0.5, 0.0, 0.5313, 0.0, 0.5313, 0.0625, 0.5, 0.0625, 0.5, 0.125, 0.5313, 0.125, 0.5313, 0.1875, 0.5, 0.1875, 0.5, 0.0625, 0.5313, 0.0625, 0.5313, 0.125, 0.5, 0.125, 0.5625, 0.0, 0.625, 0.0, 0.625, 0.0625, 0.5625, 0.0625, 0.5625, 0.0625, 0.625, 0.0625, 0.625, 0.125, 0.5625, 0.125, 0.5625, 0.125, 0.625, 0.125, 0.625, 0.1875, 0.5625, 0.1875, 0.5625, 0.1875, 0.625, 0.1875, 0.625, 0.25, 0.5625, 0.25, 0.5625, 0.25, 0.625, 0.25, 0.6257, 0.3118, 0.5628, 0.3121, 0.5628, 0.3121, 0.6257, 0.3118, 0.6302, 0.3698, 0.5651, 0.3722, 0.5651, 0.3722, 0.6302, 0.3698, 0.6426, 0.4199, 0.5704, 0.429, 0.5704, 0.429, 0.6426, 0.4199, 0.6667, 0.4583, 0.5745, 0.4871, 0.5745, 0.4871, 0.6667, 0.4583, 0.6379, 0.5505, 0.5703, 0.5547, 0.5703, 0.5547, 0.6379, 0.5505, 0.6319, 0.625, 0.5673, 0.625, 0.5673, 0.625, 0.6319, 0.625, 0.6379, 0.6995, 0.5703, 0.6953, 0.5703, 0.6953, 0.6379, 0.6995, 0.6667, 0.7917, 0.5745, 0.7629, 0.5745, 0.7629, 0.6667, 0.7917, 0.6426, 0.8301, 0.5704, 0.821, 0.5704, 0.821, 0.6426, 0.8301, 0.6302, 0.8802, 0.5651, 0.8778, 0.5651, 0.8778, 0.6302, 0.8802, 0.6257, 0.9382, 0.5628, 0.9379, 0.5628, 0.9379, 0.6257, 0.9382, 0.625, 1.0, 0.5625, 1.0, 0.5625, 0.0625, 0.5625, 0.0, 0.5625, 0.0, 0.5625, 0.0625, 0.5628, 0.3121, 0.5625, 0.25, 0.5625, 0.25, 0.5628, 0.3121, 0.5703, 0.5547, 0.5745, 0.4871, 0.5745, 0.4871, 0.5703, 0.5547, 0.5625, 0.1875, 0.5625, 0.125, 0.5625, 0.125, 0.5625, 0.1875, 0.5704, 0.821, 0.5745, 0.7629, 0.5745, 0.7629, 0.5704, 0.821, 0.5704, 0.429, 0.5651, 0.3722, 0.5651, 0.3722, 0.5704, 0.429, 0.5703, 0.6953, 0.5673, 0.625, 0.5673, 0.625, 0.5703, 0.6953, 0.5625, 0.125, 0.5625, 0.0625, 0.5625, 0.0625, 0.5625, 0.125, 0.5628, 0.9379, 0.5651, 0.8778, 0.5651, 0.8778, 0.5628, 0.9379, 0.5651, 0.3722, 0.5628, 0.3121, 0.5628, 0.3121, 0.5651, 0.3722, 0.5673, 0.625, 0.5703, 0.5547, 0.5703, 0.5547, 0.5673, 0.625, 0.5651, 0.8778, 0.5704, 0.821, 0.5704, 0.821, 0.5651, 0.8778, 0.5625, 0.25, 0.5625, 0.1875, 0.5625, 0.1875, 0.5625, 0.25, 0.5745, 0.4871, 0.5704, 0.429, 0.5704, 0.429, 0.5745, 0.4871, 0.5745, 0.7629, 0.5703, 0.6953, 0.5703, 0.6953, 0.5745, 0.7629, 0.5625, 1.0, 0.5628, 0.9379, 0.5628, 0.9379, 0.5625, 1.0, 0.5625, 0.125, 0.5625, 0.0625, 0.5625, 0.0625, 0.5625, 0.125, 0.5703, 0.5547, 0.5745, 0.4871, 0.5745, 0.4871, 0.5703, 0.5547, 0.5704, 0.429, 0.5651, 0.3722, 0.5651, 0.3722, 0.5704, 0.429, 0.5628, 0.9379, 0.5651, 0.8778, 0.5651, 0.8778, 0.5628, 0.9379, 0.5628, 0.3121, 0.5625, 0.25, 0.5625, 0.25, 0.5628, 0.3121, 0.5625, 0.1875, 0.5625, 0.125, 0.5625, 0.125, 0.5625, 0.1875, 0.5651, 0.8778, 0.5704, 0.821, 0.5704, 0.821, 0.5651, 0.8778, 0.5625, 0.0625, 0.5625, 0.0, 0.5625, 0.0, 0.5625, 0.0625, 0.5745, 0.7629, 0.5703, 0.6953, 0.5703, 0.6953, 0.5745, 0.7629, 0.5625, 1.0, 0.5628, 0.9379, 0.5628, 0.9379, 0.5625, 1.0, 0.5745, 0.4871, 0.5704, 0.429, 0.5704, 0.429, 0.5745, 0.4871, 0.5673, 0.625, 0.5703, 0.5547, 0.5703, 0.5547, 0.5673, 0.625, 0.5625, 0.25, 0.5625, 0.1875, 0.5625, 0.1875, 0.5625, 0.25, 0.5703, 0.6953, 0.5673, 0.625, 0.5673, 0.625, 0.5703, 0.6953, 0.5651, 0.3722, 0.5628, 0.3121, 0.5628, 0.3121, 0.5651, 0.3722, 0.5704, 0.821, 0.5745, 0.7629, 0.5745, 0.7629, 0.5704, 0.821, 0.696, 0.5546, 0.7528, 0.5599, 0.7517, 0.625, 0.6925, 0.625, 0.7528, 0.5599, 0.8129, 0.5622, 0.8127, 0.625, 0.7517, 0.625, 0.6925, 0.625, 0.7517, 0.625, 0.7528, 0.6901, 0.696, 0.6954, 0.7517, 0.625, 0.8127, 0.625, 0.8129, 0.6878, 0.7528, 0.6901, 0.6667, 0.4583, 0.7051, 0.4824, 0.696, 0.5546, 0.6379, 0.5505, 0.7051, 0.4824, 0.7552, 0.4948, 0.7528, 0.5599, 0.696, 0.5546, 0.7552, 0.4948, 0.8132, 0.4993, 0.8129, 0.5622, 0.7528, 0.5599, 0.8132, 0.4993, 0.875, 0.5, 0.875, 0.5625, 0.8129, 0.5622, 0.8129, 0.5622, 0.875, 0.5625, 0.875, 0.625, 0.8127, 0.625, 0.8127, 0.625, 0.875, 0.625, 0.875, 0.6875, 0.8129, 0.6878, 0.8129, 0.6878, 0.875, 0.6875, 0.875, 0.75, 0.8132, 0.7507, 0.7528, 0.6901, 0.8129, 0.6878, 0.8132, 0.7507, 0.7552, 0.7552, 0.696, 0.6954, 0.7528, 0.6901, 0.7552, 0.7552, 0.7051, 0.7676, 0.6379, 0.6995, 0.696, 0.6954, 0.7051, 0.7676, 0.6667, 0.7917, 0.6319, 0.625, 0.6925, 0.625, 0.696, 0.6954, 0.6379, 0.6995, 0.6379, 0.5505, 0.696, 0.5546, 0.6925, 0.625, 0.6319, 0.625, 0.4721, 0.8451, 0.4736, 0.8772, 0.4736, 0.8772, 0.4721, 0.8451, 0.4513, 0.9141, 0.4498, 0.8776, 0.4498, 0.8776, 0.4513, 0.9141, 0.4736, 0.8772, 0.4738, 0.9106, 0.4738, 0.9106, 0.4736, 0.8772, 0.4433, 0.8407, 0.4441, 0.8777, 0.4349, 0.8778, 0.4296, 0.821, 0.4738, 0.9106, 0.4513, 0.9141, 0.4513, 0.9141, 0.4738, 0.9106, 0.4475, 0.9165, 0.4766, 0.9122, 0.5, 0.9377, 0.4372, 0.9379, 0.4751, 0.8434, 0.4433, 0.8407, 0.4296, 0.821, 0.5, 0.8175, 0.4756, 0.8771, 0.4751, 0.8434, 0.5, 0.8175, 0.5, 0.8767, 0.4498, 0.8776, 0.4477, 0.8428, 0.4477, 0.8428, 0.4498, 0.8776, 0.4736, 0.8772, 0.4498, 0.8776, 0.4477, 0.8428, 0.4721, 0.8451, 0.4736, 0.8772, 0.4738, 0.9106, 0.4513, 0.9141, 0.4498, 0.8776, 0.4433, 0.8407, 0.4751, 0.8434, 0.4721, 0.8451, 0.4477, 0.8428, 0.4751, 0.8434, 0.4756, 0.8771, 0.4736, 0.8772, 0.4721, 0.8451, 0.4756, 0.8771, 0.4766, 0.9122, 0.4738, 0.9106, 0.4736, 0.8772, 0.4513, 0.9141, 0.4738, 0.9106, 0.4766, 0.9122, 0.4475, 0.9165, 0.4477, 0.8428, 0.4498, 0.8776, 0.4441, 0.8777, 0.4433, 0.8407, 0.4498, 0.8776, 0.4513, 0.9141, 0.4475, 0.9165, 0.4441, 0.8777, 0.4441, 0.8777, 0.4475, 0.9165, 0.4372, 0.9379, 0.4349, 0.8778])
me_corps.materials.append(mat_material_mushroom_hat)
me_corps.materials.append(mat_material_mushroom_head)
me_corps.use_remesh_fix_poles = True
me_corps.use_remesh_preserve_attributes = False
me_corps.use_mirror_vertex_groups = False
me_corps.update()
me_sphere_003 = bpy.data.meshes.new('Sphere.003')
me_sphere_003.from_pydata([(0.573, 0.9244, 0.9178), (0.5767, 0.9632, 0.8783), (0.565, 0.9892, 0.8307), (0.5398, 0.9983, 0.7821), (0.5545, 0.8786, 0.9431), (0.5897, 0.9012, 0.9067), (0.6076, 0.9204, 0.8578), (0.6054, 0.9332, 0.8038), (0.5835, 0.9377, 0.7531), (0.5933, 0.8709, 0.9043), (0.6143, 0.8643, 0.8533), (0.6142, 0.8599, 0.798), (0.593, 0.8584, 0.7468), (0.5827, 0.843, 0.9113), (0.5947, 0.8128, 0.8663), (0.5886, 0.7926, 0.815), (0.5653, 0.7855, 0.7652), (0.5612, 0.8264, 0.9256), (0.555, 0.7822, 0.8927), (0.5367, 0.7526, 0.8495), (0.5091, 0.7422, 0.8025), (0.5357, 0.8264, 0.9426), (0.5078, 0.7822, 0.9241), (0.4751, 0.7526, 0.8905), (0.4424, 0.7422, 0.8468), (0.5142, 0.843, 0.9568), (0.4681, 0.8128, 0.9505), (0.4232, 0.7926, 0.9249), (0.3863, 0.7855, 0.8842), (0.5036, 0.8709, 0.9639), (0.4485, 0.8643, 0.9635), (0.3976, 0.8599, 0.942), (0.3586, 0.8584, 0.9026), (0.5073, 0.9012, 0.9615), (0.4553, 0.9204, 0.959), (0.4064, 0.9332, 0.9361), (0.368, 0.9377, 0.8963), (0.524, 0.9244, 0.9504), (0.4862, 0.9632, 0.9385), (0.4467, 0.9892, 0.9093), (0.4117, 0.9983, 0.8672), (0.5485, 0.9331, 0.9341), (0.5314, 0.9792, 0.9084), (0.5059, 1.01, 0.87), (0.4758, 1.021, 0.8247)], [], [(44, 43, 2, 3), (42, 41, 0, 1), (43, 42, 1, 2), (41, 4, 0), (2, 1, 6, 7), (0, 4, 5), (3, 2, 7, 8), (1, 0, 5, 6), (5, 4, 9), (8, 7, 11, 12), (6, 5, 9, 10), (7, 6, 10, 11), (12, 11, 15, 16), (10, 9, 13, 14), (11, 10, 14, 15), (9, 4, 13), (15, 14, 18, 19), (13, 4, 17), (16, 15, 19, 20), (14, 13, 17, 18), (19, 18, 22, 23), (17, 4, 21), (20, 19, 23, 24), (18, 17, 21, 22), (24, 23, 27, 28), (22, 21, 25, 26), (23, 22, 26, 27), (21, 4, 25), (28, 27, 31, 32), (26, 25, 29, 30), (27, 26, 30, 31), (25, 4, 29), (31, 30, 34, 35), (29, 4, 33), (32, 31, 35, 36), (30, 29, 33, 34), (35, 34, 38, 39), (33, 4, 37), (36, 35, 39, 40), (34, 33, 37, 38), (40, 39, 43, 44), (38, 37, 41, 42), (39, 38, 42, 43), (37, 4, 41)])
me_sphere_003.polygons.foreach_set('use_smooth', [True] * 44)
_uv = me_sphere_003.uv_layers.new(name='UVMap')
_uv.uv.foreach_set('vector', [0.7273, 0.5, 0.7273, 0.625, 0.6364, 0.625, 0.6364, 0.5, 0.7273, 0.75, 0.7273, 0.875, 0.6364, 0.875, 0.6364, 0.75, 0.7273, 0.625, 0.7273, 0.75, 0.6364, 0.75, 0.6364, 0.625, 0.7273, 0.875, 0.6818, 1.0, 0.6364, 0.875, 0.6364, 0.625, 0.6364, 0.75, 0.5455, 0.75, 0.5455, 0.625, 0.6364, 0.875, 0.5909, 1.0, 0.5455, 0.875, 0.6364, 0.5, 0.6364, 0.625, 0.5455, 0.625, 0.5455, 0.5, 0.6364, 0.75, 0.6364, 0.875, 0.5455, 0.875, 0.5455, 0.75, 0.5455, 0.875, 0.5, 1.0, 0.4545, 0.875, 0.5455, 0.5, 0.5455, 0.625, 0.4545, 0.625, 0.4545, 0.5, 0.5455, 0.75, 0.5455, 0.875, 0.4545, 0.875, 0.4545, 0.75, 0.5455, 0.625, 0.5455, 0.75, 0.4545, 0.75, 0.4545, 0.625, 0.4545, 0.5, 0.4545, 0.625, 0.3636, 0.625, 0.3636, 0.5, 0.4545, 0.75, 0.4545, 0.875, 0.3636, 0.875, 0.3636, 0.75, 0.4545, 0.625, 0.4545, 0.75, 0.3636, 0.75, 0.3636, 0.625, 0.4545, 0.875, 0.4091, 1.0, 0.3636, 0.875, 0.3636, 0.625, 0.3636, 0.75, 0.2727, 0.75, 0.2727, 0.625, 0.3636, 0.875, 0.3182, 1.0, 0.2727, 0.875, 0.3636, 0.5, 0.3636, 0.625, 0.2727, 0.625, 0.2727, 0.5, 0.3636, 0.75, 0.3636, 0.875, 0.2727, 0.875, 0.2727, 0.75, 0.2727, 0.625, 0.2727, 0.75, 0.1818, 0.75, 0.1818, 0.625, 0.2727, 0.875, 0.2273, 1.0, 0.1818, 0.875, 0.2727, 0.5, 0.2727, 0.625, 0.1818, 0.625, 0.1818, 0.5, 0.2727, 0.75, 0.2727, 0.875, 0.1818, 0.875, 0.1818, 0.75, 0.1818, 0.5, 0.1818, 0.625, 0.09091, 0.625, 0.09091, 0.5, 0.1818, 0.75, 0.1818, 0.875, 0.09091, 0.875, 0.09091, 0.75, 0.1818, 0.625, 0.1818, 0.75, 0.09091, 0.75, 0.09091, 0.625, 0.1818, 0.875, 0.1364, 1.0, 0.09091, 0.875, 0.09091, 0.5, 0.09091, 0.625, 5.96e-08, 0.625, 5.96e-08, 0.5, 0.09091, 0.75, 0.09091, 0.875, 0.0, 0.875, 5.96e-08, 0.75, 0.09091, 0.625, 0.09091, 0.75, 5.96e-08, 0.75, 5.96e-08, 0.625, 0.09091, 0.875, 0.04545, 1.0, 0.0, 0.875, 1.0, 0.625, 1.0, 0.75, 0.9091, 0.75, 0.9091, 0.625, 1.0, 0.875, 0.9545, 1.0, 0.9091, 0.875, 1.0, 0.5, 1.0, 0.625, 0.9091, 0.625, 0.9091, 0.5, 1.0, 0.75, 1.0, 0.875, 0.9091, 0.875, 0.9091, 0.75, 0.9091, 0.625, 0.9091, 0.75, 0.8182, 0.75, 0.8182, 0.625, 0.9091, 0.875, 0.8636, 1.0, 0.8182, 0.875, 0.9091, 0.5, 0.9091, 0.625, 0.8182, 0.625, 0.8182, 0.5, 0.9091, 0.75, 0.9091, 0.875, 0.8182, 0.875, 0.8182, 0.75, 0.8182, 0.5, 0.8182, 0.625, 0.7273, 0.625, 0.7273, 0.5, 0.8182, 0.75, 0.8182, 0.875, 0.7273, 0.875, 0.7273, 0.75, 0.8182, 0.625, 0.8182, 0.75, 0.7273, 0.75, 0.7273, 0.625, 0.8182, 0.875, 0.7727, 1.0, 0.7273, 0.875])
me_sphere_003.materials.append(mat_material_yeux)
me_sphere_003.use_remesh_fix_poles = True
me_sphere_003.use_remesh_preserve_attributes = False
me_sphere_003.use_mirror_vertex_groups = False
me_sphere_003.update()
me_cylinder_001 = bpy.data.meshes.new('Cylinder.001')
me_cylinder_001.from_pydata([(0.0, 0.06144, -0.2911), (0.0, 0.06144, 0.2911), (0.04344, 0.04344, -0.2911), (0.04344, 0.04344, 0.2911), (0.06144, -2.686e-09, -0.2911), (0.06144, -2.686e-09, 0.2911), (0.04344, -0.04344, -0.2911), (0.04344, -0.04344, 0.2911), (-5.371e-09, -0.06144, -0.2911), (-5.371e-09, -0.06144, 0.2911), (-0.04344, -0.04344, -0.2911), (-0.04344, -0.04344, 0.2911), (-0.06144, 7.327e-10, -0.2911), (-0.06144, 7.327e-10, 0.2911), (-0.04344, 0.04344, -0.2911), (-0.04344, 0.04344, 0.2911), (-4.076e-08, -0.06118, 0.08678), (4.237e-08, 0.02418, 0.05142), (-0.9981, -0.05677, 0.08495), (-0.9981, 0.01976, 0.05325), (-0.8091, -0.1142, 0.1087), (-0.6069, -0.1294, 0.115), (-0.4046, -0.1265, 0.1138), (-0.2023, -0.1032, 0.1042), (-0.2023, 0.06622, 0.034), (-0.4046, 0.0895, 0.02436), (-0.6069, 0.09243, 0.02315), (-0.8091, 0.07722, 0.02945), (-4.156e-08, -0.04268, 0.1314), (4.156e-08, 0.04268, 0.09609), (-0.9981, -0.03827, 0.1296), (-0.9981, 0.03827, 0.09792), (-0.8091, -0.09572, 0.1534), (-0.6069, -0.1109, 0.1597), (-0.4046, -0.108, 0.1585), (-0.2023, -0.08473, 0.1489), (-0.2023, 0.08473, 0.07867), (-0.4046, 0.108, 0.06903), (-0.6069, 0.1109, 0.06782), (-0.8091, 0.09572, 0.07412), (8.087e-10, -0.0185, 0.0691), (-1.02, -0.0185, 0.0691), (-0.2023, -0.0185, 0.0691), (-0.4046, -0.0185, 0.0691), (-0.6069, -0.0185, 0.0691), (-0.8091, -0.0185, 0.0691), (-5.812e-15, 1.33e-07, 0.1138), (-1.02, 8.675e-08, 0.1138), (-0.2023, 1.241e-07, 0.1138), (-0.4046, 1.153e-07, 0.1138), (-0.6069, 1.064e-07, 0.1138), (-0.8091, 9.759e-08, 0.1138), (4.27e-08, 0.06118, 0.08678), (-4.314e-08, -0.02418, 0.05142), (0.9981, 0.05677, 0.08495), (0.9981, -0.01976, 0.05325), (0.8091, 0.1142, 0.1087), (0.6069, 0.1294, 0.115), (0.4046, 0.1265, 0.1138), (0.2023, 0.1032, 0.1042), (0.2023, -0.06622, 0.034), (0.4046, -0.0895, 0.02436), (0.6069, -0.09243, 0.02315), (0.8091, -0.07722, 0.02945), (4.292e-08, 0.04268, 0.1314), (-4.292e-08, -0.04268, 0.09609), (0.9981, 0.03827, 0.1296), (0.9981, -0.03827, 0.09792), (0.8091, 0.09572, 0.1534), (0.6069, 0.1109, 0.1597), (0.4046, 0.108, 0.1585), (0.2023, 0.08473, 0.1489), (0.2023, -0.08473, 0.07867), (0.4046, -0.108, 0.06903), (0.6069, -0.1109, 0.06782), (0.8091, -0.09572, 0.07412), (-2.206e-10, 0.0185, 0.0691), (1.02, 0.0185, 0.0691), (0.2023, 0.0185, 0.0691), (0.4046, 0.0185, 0.0691), (0.6069, 0.0185, 0.0691), (0.8091, 0.0185, 0.0691), (-9.093e-16, -7.589e-08, 0.1138), (1.02, -6.211e-08, 0.1138), (0.2023, -7.348e-08, 0.1138), (0.4046, -7.106e-08, 0.1138), (0.6069, -6.865e-08, 0.1138), (0.8091, -6.624e-08, 0.1138)], [], [(0, 1, 3, 2), (2, 3, 5, 4), (4, 5, 7, 6), (6, 7, 9, 8), (8, 9, 11, 10), (10, 11, 13, 12), (3, 1, 15, 13, 11, 9, 7, 5), (12, 13, 15, 14), (14, 15, 1, 0), (0, 2, 4, 6, 8, 10, 12, 14), (45, 41, 19, 27), (40, 42, 24, 17), (42, 43, 25, 24), (43, 44, 26, 25), (44, 45, 27, 26), (51, 39, 31, 47), (46, 29, 36, 48), (48, 36, 37, 49), (49, 37, 38, 50), (50, 38, 39, 51), (21, 22, 34, 33), (41, 18, 30, 47), (25, 26, 38, 37), (23, 16, 28, 35), (22, 23, 35, 34), (18, 20, 32, 30), (26, 27, 39, 38), (40, 17, 29, 46), (17, 24, 36, 29), (20, 21, 33, 32), (27, 19, 31, 39), (24, 25, 37, 36), (16, 40, 46, 28), (19, 41, 47, 31), (33, 50, 51, 32), (34, 49, 50, 33), (35, 48, 49, 34), (28, 46, 48, 35), (32, 51, 47, 30), (21, 20, 45, 44), (22, 21, 44, 43), (23, 22, 43, 42), (16, 23, 42, 40), (20, 18, 41, 45), (81, 77, 55, 63), (76, 78, 60, 53), (78, 79, 61, 60), (79, 80, 62, 61), (80, 81, 63, 62), (87, 75, 67, 83), (82, 65, 72, 84), (84, 72, 73, 85), (85, 73, 74, 86), (86, 74, 75, 87), (57, 58, 70, 69), (77, 54, 66, 83), (61, 62, 74, 73), (59, 52, 64, 71), (58, 59, 71, 70), (54, 56, 68, 66), (62, 63, 75, 74), (76, 53, 65, 82), (53, 60, 72, 65), (56, 57, 69, 68), (63, 55, 67, 75), (60, 61, 73, 72), (52, 76, 82, 64), (55, 77, 83, 67), (69, 86, 87, 68), (70, 85, 86, 69), (71, 84, 85, 70), (64, 82, 84, 71), (68, 87, 83, 66), (57, 56, 81, 80), (58, 57, 80, 79), (59, 58, 79, 78), (52, 59, 78, 76), (56, 54, 77, 81)])
me_cylinder_001.polygons.foreach_set('use_smooth', [True] * 78)
_uv = me_cylinder_001.uv_layers.new(name='UVMap')
_uv.uv.foreach_set('vector', [1.0, 0.5, 1.0, 1.0, 0.875, 1.0, 0.875, 0.5, 0.875, 0.5, 0.875, 1.0, 0.75, 1.0, 0.75, 0.5, 0.75, 0.5, 0.75, 1.0, 0.625, 1.0, 0.625, 0.5, 0.625, 0.5, 0.625, 1.0, 0.5, 1.0, 0.5, 0.5, 0.5, 0.5, 0.5, 1.0, 0.375, 1.0, 0.375, 0.5, 0.375, 0.5, 0.375, 1.0, 0.25, 1.0, 0.25, 0.5, 0.4197, 0.4197, 0.25, 0.49, 0.08029, 0.4197, 0.01, 0.25, 0.08029, 0.08029, 0.25, 0.01, 0.4197, 0.08029, 0.49, 0.25, 0.25, 0.5, 0.25, 1.0, 0.125, 1.0, 0.125, 0.5, 0.125, 0.5, 0.125, 1.0, 0.0, 1.0, 0.0, 0.5, 0.75, 0.49, 0.9197, 0.4197, 0.99, 0.25, 0.9197, 0.08029, 0.75, 0.01, 0.5803, 0.08029, 0.51, 0.25, 0.5803, 0.4197, 0.5, 0.8, 0.5, 1.0, 1.0, 1.0, 1.0, 0.8, 0.5, 0.0, 0.5, 0.2, 1.0, 0.2, 1.0, 0.0, 0.5, 0.2, 0.5, 0.4, 1.0, 0.4, 1.0, 0.2, 0.5, 0.4, 0.5, 0.6, 1.0, 0.6, 1.0, 0.4, 0.5, 0.6, 0.5, 0.8, 1.0, 0.8, 1.0, 0.6, 0.5, 0.8, 1.0, 0.8, 1.0, 1.0, 0.5, 1.0, 0.5, 0.0, 1.0, 0.0, 1.0, 0.2, 0.5, 0.2, 0.5, 0.2, 1.0, 0.2, 1.0, 0.4, 0.5, 0.4, 0.5, 0.4, 1.0, 0.4, 1.0, 0.6, 0.5, 0.6, 0.5, 0.6, 1.0, 0.6, 1.0, 0.8, 0.5, 0.8, 0.0, 0.6, 0.0, 0.4, 0.0, 0.4, 0.0, 0.6, 0.5, 1.0, 0.0, 1.0, 0.0, 1.0, 0.5, 1.0, 1.0, 0.4, 1.0, 0.6, 1.0, 0.6, 1.0, 0.4, 0.0, 0.2, 0.0, 0.0, 0.0, 0.0, 0.0, 0.2, 0.0, 0.4, 0.0, 0.2, 0.0, 0.2, 0.0, 0.4, 0.0, 1.0, 0.0, 0.8, 0.0, 0.8, 0.0, 1.0, 1.0, 0.6, 1.0, 0.8, 1.0, 0.8, 1.0, 0.6, 0.5, 0.0, 1.0, 0.0, 1.0, 0.0, 0.5, 0.0, 1.0, 0.0, 1.0, 0.2, 1.0, 0.2, 1.0, 0.0, 0.0, 0.8, 0.0, 0.6, 0.0, 0.6, 0.0, 0.8, 1.0, 0.8, 1.0, 1.0, 1.0, 1.0, 1.0, 0.8, 1.0, 0.2, 1.0, 0.4, 1.0, 0.4, 1.0, 0.2, 0.0, 0.0, 0.5, 0.0, 0.5, 0.0, 0.0, 0.0, 1.0, 1.0, 0.5, 1.0, 0.5, 1.0, 1.0, 1.0, 0.0, 0.6, 0.5, 0.6, 0.5, 0.8, 0.0, 0.8, 0.0, 0.4, 0.5, 0.4, 0.5, 0.6, 0.0, 0.6, 0.0, 0.2, 0.5, 0.2, 0.5, 0.4, 0.0, 0.4, 0.0, 0.0, 0.5, 0.0, 0.5, 0.2, 0.0, 0.2, 0.0, 0.8, 0.5, 0.8, 0.5, 1.0, 0.0, 1.0, 0.0, 0.6, 0.0, 0.8, 0.5, 0.8, 0.5, 0.6, 0.0, 0.4, 0.0, 0.6, 0.5, 0.6, 0.5, 0.4, 0.0, 0.2, 0.0, 0.4, 0.5, 0.4, 0.5, 0.2, 0.0, 0.0, 0.0, 0.2, 0.5, 0.2, 0.5, 0.0, 0.0, 0.8, 0.0, 1.0, 0.5, 1.0, 0.5, 0.8, 0.5, 0.8, 0.5, 1.0, 1.0, 1.0, 1.0, 0.8, 0.5, 0.0, 0.5, 0.2, 1.0, 0.2, 1.0, 0.0, 0.5, 0.2, 0.5, 0.4, 1.0, 0.4, 1.0, 0.2, 0.5, 0.4, 0.5, 0.6, 1.0, 0.6, 1.0, 0.4, 0.5, 0.6, 0.5, 0.8, 1.0, 0.8, 1.0, 0.6, 0.5, 0.8, 1.0, 0.8, 1.0, 1.0, 0.5, 1.0, 0.5, 0.0, 1.0, 0.0, 1.0, 0.2, 0.5, 0.2, 0.5, 0.2, 1.0, 0.2, 1.0, 0.4, 0.5, 0.4, 0.5, 0.4, 1.0, 0.4, 1.0, 0.6, 0.5, 0.6, 0.5, 0.6, 1.0, 0.6, 1.0, 0.8, 0.5, 0.8, 0.0, 0.6, 0.0, 0.4, 0.0, 0.4, 0.0, 0.6, 0.5, 1.0, 0.0, 1.0, 0.0, 1.0, 0.5, 1.0, 1.0, 0.4, 1.0, 0.6, 1.0, 0.6, 1.0, 0.4, 0.0, 0.2, 0.0, 0.0, 0.0, 0.0, 0.0, 0.2, 0.0, 0.4, 0.0, 0.2, 0.0, 0.2, 0.0, 0.4, 0.0, 1.0, 0.0, 0.8, 0.0, 0.8, 0.0, 1.0, 1.0, 0.6, 1.0, 0.8, 1.0, 0.8, 1.0, 0.6, 0.5, 0.0, 1.0, 0.0, 1.0, 0.0, 0.5, 0.0, 1.0, 0.0, 1.0, 0.2, 1.0, 0.2, 1.0, 0.0, 0.0, 0.8, 0.0, 0.6, 0.0, 0.6, 0.0, 0.8, 1.0, 0.8, 1.0, 1.0, 1.0, 1.0, 1.0, 0.8, 1.0, 0.2, 1.0, 0.4, 1.0, 0.4, 1.0, 0.2, 0.0, 0.0, 0.5, 0.0, 0.5, 0.0, 0.0, 0.0, 1.0, 1.0, 0.5, 1.0, 0.5, 1.0, 1.0, 1.0, 0.0, 0.6, 0.5, 0.6, 0.5, 0.8, 0.0, 0.8, 0.0, 0.4, 0.5, 0.4, 0.5, 0.6, 0.0, 0.6, 0.0, 0.2, 0.5, 0.2, 0.5, 0.4, 0.0, 0.4, 0.0, 0.0, 0.5, 0.0, 0.5, 0.2, 0.0, 0.2, 0.0, 0.8, 0.5, 0.8, 0.5, 1.0, 0.0, 1.0, 0.0, 0.6, 0.0, 0.8, 0.5, 0.8, 0.5, 0.6, 0.0, 0.4, 0.0, 0.6, 0.5, 0.6, 0.5, 0.4, 0.0, 0.2, 0.0, 0.4, 0.5, 0.4, 0.5, 0.2, 0.0, 0.0, 0.0, 0.2, 0.5, 0.2, 0.5, 0.0, 0.0, 0.8, 0.0, 1.0, 0.5, 1.0, 0.5, 0.8])
me_cylinder_001.materials.append(mat_material_mushroom_helice)
me_cylinder_001.use_remesh_fix_poles = True
me_cylinder_001.use_remesh_preserve_attributes = False
me_cylinder_001.use_mirror_vertex_groups = False
me_cylinder_001.update()
me_corps_001 = bpy.data.meshes.new('Corps.001')
me_corps_001.from_pydata([(-0.5978, -0.5978, 0.3511), (2.767e-07, 1.406, 1.813), (-0.5978, 0.5978, 0.3511), (-0.567, 1.307, 1.813), (0.5978, -0.5978, 0.3511), (-1.307, 0.567, 1.813), (0.5978, 0.5978, 0.3511), (-1.406, 1.216e-09, 1.813), (-0.6863, 0.3553, 0.2743), (-0.7305, 7.902e-09, 0.2363), (-0.6863, -0.3553, 0.2743), (-0.6863, -0.6863, 0.5676), (-0.7305, -0.7305, 0.8956), (-0.5341, -0.5341, 1.778), (-1.307, -0.567, 1.813), (-0.5341, 0.5341, 1.778), (-0.7305, 0.7305, 0.8956), (-0.6863, 0.6863, 0.5676), (0.3553, 0.6863, 0.2743), (3.056e-07, 0.7305, 0.2363), (-0.3553, 0.6863, 0.2743), (1.023, -1.023, 1.813), (0.5341, 0.5341, 1.778), (0.7305, 0.7305, 0.8956), (0.6863, 0.6863, 0.5676), (0.6863, -0.3553, 0.2743), (0.7305, -1.33e-08, 0.2363), (0.6863, 0.3553, 0.2743), (1.023, 1.023, 1.813), (0.5341, -0.5341, 1.778), (0.7305, -0.7305, 0.8956), (0.6863, -0.6863, 0.5676), (-0.3553, -0.6863, 0.2743), (2.721e-07, -0.7305, 0.2363), (0.3553, -0.6863, 0.2743), (-0.8771, -0.3804, 0.5454), (-0.9436, -0.4021, 0.8961), (-0.6826, -0.296, 1.781), (-0.9436, 1.915e-08, 0.5262), (-1.019, -7.917e-09, 0.8965), (-0.7343, 3.732e-09, 1.783), (-0.8771, 0.3804, 0.5454), (-0.9436, 0.4021, 0.8961), (-0.6826, 0.296, 1.781), (-0.3804, 0.8771, 0.5454), (-0.4021, 0.9436, 0.8961), (-0.296, 0.6826, 1.781), (3.17e-07, 0.9436, 0.5262), (2.979e-07, 1.019, 0.8965), (2.785e-07, 0.7343, 1.783), (0.3804, 0.8771, 0.5454), (0.4021, 0.9436, 0.8961), (0.296, 0.6826, 1.781), (0.8771, 0.3804, 0.5454), (0.9436, 0.4021, 0.8961), (0.6826, 0.296, 1.781), (0.9436, -2.806e-08, 0.5262), (1.019, -9.048e-09, 0.8965), (0.7343, 1.423e-08, 1.783), (0.8771, -0.3804, 0.5454), (0.9436, -0.4021, 0.8961), (0.6826, -0.296, 1.781), (-0.255, -0.5133, 0.7982), (-0.2337, -0.4847, 0.6155), (0.296, -0.6826, 1.781), (2.866e-07, -0.4969, 0.7459), (2.89e-07, -0.7343, 1.783), (0.255, -0.5133, 0.7982), (0.2337, -0.4847, 0.6155), (-0.296, -0.6826, 1.781), (-0.3804, 0.3804, 0.1131), (2.776e-07, 0.4021, 0.05906), (0.3804, 0.3804, 0.1131), (-0.4021, -1.007e-08, 0.05906), (2.866e-07, -5.339e-16, -7.166e-08), (0.4021, 9.034e-09, 0.05906), (-0.3804, -0.3804, 0.1131), (3.012e-07, -0.4021, 0.05906), (0.3804, -0.3804, 0.1131), (-1.023, 1.023, 1.813), (-1.023, -1.023, 1.813), (-0.69, -0.69, 1.316), (-0.69, 0.69, 1.316), (0.69, 0.69, 1.316), (0.69, -0.69, 1.316), (-0.887, -0.381, 1.317), (-0.9565, -4.244e-09, 1.317), (-0.887, 0.381, 1.317), (-0.381, 0.887, 1.317), (2.894e-07, 0.9565, 1.317), (0.381, 0.887, 1.317), (0.887, 0.381, 1.317), (0.9565, 1.311e-09, 1.317), (0.887, -0.381, 1.317), (0.381, -0.887, 1.317), (2.839e-07, -0.9565, 1.317), (-0.381, -0.887, 1.317), (-0.7902, -0.7902, 2.806), (-0.7902, 0.7902, 2.806), (0.7902, -0.7902, 2.806), (0.7902, 0.7902, 2.806), (-0.7249, -0.7249, 1.697), (-1.007, -1.007, 2.293), (-0.9072, -0.4697, 2.853), (-0.9656, 6.322e-10, 2.883), (-0.7249, 0.7249, 1.697), (-0.9072, 0.4697, 2.853), (-1.007, 1.007, 2.293), (-0.4697, 0.9072, 2.853), (0.7249, 0.7249, 1.697), (2.766e-07, 0.9656, 2.883), (0.4697, 0.9072, 2.853), (1.007, 1.007, 2.293), (0.7249, -0.7249, 1.697), (0.9072, 0.4697, 2.853), (0.9656, 8.009e-09, 2.883), (0.9072, -0.4697, 2.853), (-0.9265, -0.4018, 1.699), (-0.9968, 1.03e-09, 1.7), (-0.9265, 0.4018, 1.699), (-0.4018, 0.9265, 1.699), (2.782e-07, 0.9968, 1.7), (0.4018, 0.9265, 1.699), (0.9265, 0.4018, 1.699), (0.9968, 1.528e-08, 1.7), (0.9265, -0.4018, 1.699), (0.4018, -0.9265, 1.699), (2.924e-07, -0.9968, 1.7), (-0.4018, -0.9265, 1.699), (1.007, -1.007, 2.293), (0.4697, -0.9072, 2.853), (2.84e-07, -0.9656, 2.883), (-0.4697, -0.9072, 2.853), (-1.287, -0.5583, 2.303), (-1.385, -4.046e-11, 2.311), (-1.287, 0.5583, 2.303), (-0.5583, 1.287, 2.303), (2.776e-07, 1.385, 2.311), (0.567, 1.307, 1.813), (1.307, 0.567, 1.813), (1.406, 2.132e-08, 1.813), (1.307, -0.567, 1.813), (0.567, -1.307, 1.813), (2.968e-07, -1.406, 1.813), (-0.567, -1.307, 1.813), (0.5583, 1.287, 2.303), (1.287, 0.5583, 2.303), (1.385, 1.976e-08, 2.311), (1.287, -0.5583, 2.303), (0.5583, -1.287, 2.303), (2.974e-07, -1.385, 2.311), (-0.5583, -1.287, 2.303), (0.5028, 0.5028, 3.022), (3.033e-07, 0.5315, 3.116), (-0.5028, 0.5028, 3.022), (0.5315, -2.322e-08, 3.116), (2.84e-07, -1.147e-08, 3.223), (-0.5315, 1.393e-08, 3.116), (0.5028, -0.5028, 3.022), (2.587e-07, -0.5315, 3.116), (-0.5028, -0.5028, 3.022), (0.3804, -0.8771, 0.5454), (0.4021, -0.9436, 0.8961), (2.563e-07, -0.9436, 0.5262), (2.753e-07, -1.019, 0.8965), (-0.3804, -0.8771, 0.5454), (-0.4021, -0.9436, 0.8961), (2.866e-07, -0.4685, 0.5788), (2.866e-07, -0.9435, 0.5788), (2.75e-07, -0.9544, 0.5586), (0.2337, -0.9026, 0.6155), (0.2478, -0.9131, 0.5969), (0.2663, -0.9498, 0.8109), (0.255, -0.9311, 0.7982), (2.689e-07, -0.9918, 0.7575), (2.69e-07, -0.9719, 0.7459), (-0.2478, -0.9131, 0.5969), (-0.2337, -0.9026, 0.6155), (-0.2663, -0.9498, 0.8109), (-0.255, -0.9311, 0.7982), (0.09879, -0.9095, 0.6349), (0.1107, -0.9095, 0.5656), (-0.08453, -0.9095, 0.6349), (-0.09641, -0.9095, 0.5656), (0.007132, -0.9095, 0.681), (0.007132, -0.9095, 0.5656), (-0.09787, -0.9095, 0.6237), (-0.09349, -0.9095, 0.5815), (-0.2083, -0.9095, 0.631), (-0.2182, -0.9095, 0.5898), (-0.1512, -0.9095, 0.6551), (-0.1558, -0.9095, 0.5856), (0.1121, -0.9095, 0.6237), (0.1077, -0.9095, 0.5815), (0.2225, -0.9095, 0.631), (0.2324, -0.9095, 0.5898), (0.1655, -0.9095, 0.6551), (0.1701, -0.9095, 0.5856), (-0.08453, -0.9376, 0.7344), (-0.09641, -0.9376, 0.8036), (0.09879, -0.9376, 0.7344), (0.1107, -0.9376, 0.8036), (0.007132, -0.9376, 0.6882), (0.007132, -0.9376, 0.8036), (0.1121, -0.9376, 0.7456), (0.1077, -0.9376, 0.7877), (0.2225, -0.9376, 0.7382), (0.2324, -0.9376, 0.7794), (0.1655, -0.9376, 0.7141), (0.1701, -0.9376, 0.7836), (-0.09787, -0.9376, 0.7456), (-0.09349, -0.9376, 0.7877), (-0.2083, -0.9376, 0.7382), (-0.2182, -0.9376, 0.7794), (-0.1512, -0.9376, 0.7141), (-0.1558, -0.9376, 0.7836)], [], [(35, 36, 39, 38), (85, 37, 40, 86), (38, 39, 42, 41), (86, 40, 43, 87), (0, 11, 35, 10), (11, 12, 36, 35), (81, 13, 37, 85), (87, 43, 15, 82), (41, 42, 16, 17), (8, 41, 17, 2), (9, 38, 41, 8), (10, 35, 38, 9), (44, 45, 48, 47), (88, 46, 49, 89), (47, 48, 51, 50), (89, 49, 52, 90), (2, 17, 44, 20), (17, 16, 45, 44), (82, 15, 46, 88), (90, 52, 22, 83), (50, 51, 23, 24), (18, 50, 24, 6), (19, 47, 50, 18), (20, 44, 47, 19), (53, 54, 57, 56), (91, 55, 58, 92), (56, 57, 60, 59), (92, 58, 61, 93), (6, 24, 53, 27), (24, 23, 54, 53), (83, 22, 55, 91), (93, 61, 29, 84), (59, 60, 30, 31), (25, 59, 31, 4), (26, 56, 59, 25), (27, 53, 56, 26), (178, 174, 164, 166), (94, 64, 66, 95), (170, 173, 67, 68), (95, 66, 69, 96), (4, 31, 161, 34), (31, 30, 162, 161), (84, 29, 64, 94), (96, 69, 13, 81), (165, 166, 12, 11), (32, 165, 11, 0), (33, 163, 165, 32), (34, 161, 163, 33), (70, 71, 74, 73), (71, 72, 75, 74), (73, 74, 77, 76), (74, 75, 78, 77), (2, 20, 70, 8), (20, 19, 71, 70), (19, 18, 72, 71), (18, 6, 27, 72), (72, 27, 26, 75), (75, 26, 25, 78), (78, 25, 4, 34), (77, 78, 34, 33), (76, 77, 33, 32), (10, 76, 32, 0), (9, 73, 76, 10), (8, 70, 73, 9), (37, 13, 101, 117), (49, 46, 120, 121), (61, 58, 124, 125), (22, 52, 122, 109), (64, 29, 113, 126), (40, 37, 117, 118), (52, 49, 121, 122), (15, 43, 119, 105), (55, 22, 109, 123), (66, 64, 126, 127), (43, 40, 118, 119), (13, 69, 128, 101), (46, 15, 105, 120), (58, 55, 123, 124), (69, 66, 127, 128), (29, 61, 125, 113), (166, 96, 81, 12), (30, 84, 94, 162), (164, 95, 96, 166), (162, 94, 95, 164), (60, 93, 84, 30), (23, 83, 91, 54), (57, 92, 93, 60), (54, 91, 92, 57), (51, 90, 83, 23), (16, 82, 88, 45), (48, 89, 90, 51), (45, 88, 89, 48), (42, 87, 82, 16), (12, 81, 85, 36), (39, 86, 87, 42), (36, 85, 86, 39), (102, 97, 103, 133), (133, 103, 104, 134), (134, 104, 106, 135), (135, 106, 98, 107), (107, 98, 108, 136), (136, 108, 110, 137), (137, 110, 111, 145), (145, 111, 100, 112), (112, 100, 114, 146), (146, 114, 115, 147), (147, 115, 116, 148), (148, 116, 99, 129), (129, 99, 130, 149), (149, 130, 131, 150), (150, 131, 132, 151), (151, 132, 97, 102), (117, 101, 80, 14), (120, 105, 79, 3), (123, 109, 28, 139), (119, 118, 7, 5), (126, 113, 21, 142), (122, 121, 1, 138), (125, 124, 140, 141), (118, 117, 14, 7), (128, 127, 143, 144), (121, 120, 3, 1), (124, 123, 139, 140), (127, 126, 142, 143), (105, 119, 5, 79), (109, 122, 138, 28), (113, 125, 141, 21), (101, 128, 144, 80), (7, 14, 133, 134), (139, 28, 112, 146), (138, 1, 137, 145), (144, 143, 150, 151), (3, 79, 107, 136), (5, 7, 134, 135), (143, 142, 149, 150), (14, 80, 102, 133), (21, 141, 148, 129), (80, 144, 151, 102), (28, 138, 145, 112), (140, 139, 146, 147), (79, 5, 135, 107), (141, 140, 147, 148), (1, 3, 136, 137), (142, 21, 129, 149), (152, 153, 156, 155), (153, 154, 157, 156), (155, 156, 159, 158), (156, 157, 160, 159), (100, 111, 152, 114), (111, 110, 153, 152), (110, 108, 154, 153), (108, 98, 106, 154), (154, 106, 104, 157), (157, 104, 103, 160), (160, 103, 97, 132), (159, 160, 132, 131), (158, 159, 131, 130), (116, 158, 130, 99), (115, 155, 158, 116), (114, 152, 155, 115), (173, 175, 65, 67), (177, 168, 167, 63), (175, 179, 62, 65), (171, 169, 163, 161), (179, 177, 63, 62), (176, 178, 166, 165), (172, 171, 161, 162), (174, 172, 162, 164), (168, 170, 68, 167), (65, 167, 68, 67), (65, 62, 63, 167), (171, 172, 173, 170), (172, 174, 175, 173), (174, 178, 179, 175), (177, 179, 178, 176), (170, 168, 169, 171), (168, 177, 176, 169), (169, 176, 165, 163), (184, 185, 181, 180), (182, 183, 185, 184), (190, 191, 187, 186), (188, 189, 191, 190), (196, 192, 193, 197), (194, 196, 197, 195), (202, 203, 199, 198), (200, 201, 203, 202), (208, 209, 205, 204), (206, 207, 209, 208), (214, 210, 211, 215), (212, 214, 215, 213)])
me_corps_001.polygons.foreach_set('use_smooth', [True] * 190)
me_corps_001.polygons.foreach_set('material_index', [1, 1, 1, 1, 1, 1, 1, 1, 1, 1, 1, 1, 1, 1, 1, 1, 1, 1, 1, 1, 1, 1, 1, 1, 1, 1, 1, 1, 1, 1, 1, 1, 1, 1, 1, 1, 1, 1, 1, 1, 1, 1, 1, 1, 1, 1, 1, 1, 1, 1, 1, 1, 1, 1, 1, 1, 1, 1, 1, 1, 1, 1, 1, 1, 0, 0, 0, 0, 0, 0, 0, 0, 0, 0, 0, 0, 0, 0, 0, 0, 1, 1, 1, 1, 1, 1, 1, 1, 1, 1, 1, 1, 1, 1, 1, 1, 0, 0, 0, 0, 0, 0, 0, 0, 0, 0, 0, 0, 0, 0, 0, 0, 0, 0, 0, 0, 0, 0, 0, 0, 0, 0, 0, 0, 0, 0, 0, 0, 0, 0, 0, 0, 0, 0, 0, 0, 0, 0, 0, 0, 0, 0, 0, 0, 0, 0, 0, 0, 0, 0, 0, 0, 0, 0, 0, 0, 0, 0, 0, 0, 1, 1, 1, 1, 1, 1, 1, 1, 1, 1, 1, 1, 1, 1, 1, 1, 1, 1, 2, 2, 2, 2, 2, 2, 2, 2, 2, 2, 2, 2])
_k = {(37, 40): 1.0, (40, 43): 1.0, (13, 37): 1.0, (15, 43): 1.0, (46, 49): 1.0, (49, 52): 1.0, (15, 46): 1.0, (22, 52): 1.0, (55, 58): 1.0, (58, 61): 1.0, (22, 55): 1.0, (29, 61): 1.0, (64, 66): 1.0, (66, 69): 1.0, (29, 64): 1.0, (13, 69): 1.0}
me_corps_001.attributes.new('crease_edge', 'FLOAT', 'EDGE').data.foreach_set('value', [_k.get((min(e.vertices), max(e.vertices)), 0.0) for e in me_corps_001.edges])
_uv = me_corps_001.uv_layers.new(name='UVMap')
_uv.uv.foreach_set('vector', [0.4375, 0.0625, 0.5, 0.0625, 0.5, 0.125, 0.4375, 0.125, 0.5313, 0.0625, 0.5625, 0.0625, 0.5625, 0.125, 0.5313, 0.125, 0.4375, 0.125, 0.5, 0.125, 0.5, 0.1875, 0.4375, 0.1875, 0.5313, 0.125, 0.5625, 0.125, 0.5625, 0.1875, 0.5313, 0.1875, 0.375, 0.0, 0.4375, 0.0, 0.4375, 0.0625, 0.375, 0.0625, 0.4375, 0.0, 0.5, 0.0, 0.5, 0.0625, 0.4375, 0.0625, 0.5313, 0.0, 0.5625, 0.0, 0.5625, 0.0625, 0.5313, 0.0625, 0.5313, 0.1875, 0.5625, 0.1875, 0.5625, 0.25, 0.5313, 0.25, 0.4375, 0.1875, 0.5, 0.1875, 0.5, 0.25, 0.4375, 0.25, 0.375, 0.1875, 0.4375, 0.1875, 0.4375, 0.25, 0.375, 0.25, 0.375, 0.125, 0.4375, 0.125, 0.4375, 0.1875, 0.375, 0.1875, 0.375, 0.0625, 0.4375, 0.0625, 0.4375, 0.125, 0.375, 0.125, 0.4372, 0.3121, 0.5, 0.3123, 0.5, 0.3733, 0.4349, 0.3722, 0.5314, 0.3122, 0.5628, 0.3121, 0.5651, 0.3722, 0.5326, 0.3727, 0.4349, 0.3722, 0.5, 0.3733, 0.5, 0.4325, 0.4296, 0.429, 0.5326, 0.3727, 0.5651, 0.3722, 0.5704, 0.429, 0.5352, 0.4307, 0.375, 0.25, 0.4375, 0.25, 0.4372, 0.3121, 0.3743, 0.3118, 0.4375, 0.25, 0.5, 0.25, 0.5, 0.3123, 0.4372, 0.3121, 0.5313, 0.25, 0.5625, 0.25, 0.5628, 0.3121, 0.5314, 0.3122, 0.5352, 0.4307, 0.5704, 0.429, 0.5745, 0.4871, 0.5373, 0.4901, 0.4296, 0.429, 0.5, 0.4325, 0.5, 0.4931, 0.4255, 0.4871, 0.3574, 0.4199, 0.4296, 0.429, 0.4255, 0.4871, 0.3333, 0.4583, 0.3698, 0.3698, 0.4349, 0.3722, 0.4296, 0.429, 0.3574, 0.4199, 0.3743, 0.3118, 0.4372, 0.3121, 0.4349, 0.3722, 0.3698, 0.3698, 0.4297, 0.5547, 0.5, 0.5577, 0.5, 0.625, 0.4327, 0.625, 0.5351, 0.5562, 0.5703, 0.5547, 0.5673, 0.625, 0.5336, 0.625, 0.4327, 0.625, 0.5, 0.625, 0.5, 0.6923, 0.4297, 0.6953, 0.5336, 0.625, 0.5673, 0.625, 0.5703, 0.6953, 0.5351, 0.6938, 0.3333, 0.4583, 0.4255, 0.4871, 0.4297, 0.5547, 0.3621, 0.5505, 0.4255, 0.4871, 0.5, 0.4931, 0.5, 0.5577, 0.4297, 0.5547, 0.5373, 0.4901, 0.5745, 0.4871, 0.5703, 0.5547, 0.5351, 0.5562, 0.5351, 0.6938, 0.5703, 0.6953, 0.5745, 0.7629, 0.5373, 0.7599, 0.4297, 0.6953, 0.5, 0.6923, 0.5, 0.7569, 0.4255, 0.7629, 0.3621, 0.6995, 0.4297, 0.6953, 0.4255, 0.7629, 0.3333, 0.7917, 0.3681, 0.625, 0.4327, 0.625, 0.4297, 0.6953, 0.3621, 0.6995, 0.3621, 0.5505, 0.4297, 0.5547, 0.4327, 0.625, 0.3681, 0.625, 0.4766, 0.9122, 0.4756, 0.8771, 0.5, 0.8767, 0.5, 0.9377, 0.5352, 0.8193, 0.5704, 0.821, 0.5651, 0.8778, 0.5326, 0.8773, 0.4477, 0.8428, 0.4721, 0.8451, 0.4721, 0.8451, 0.4477, 0.8428, 0.5326, 0.8773, 0.5651, 0.8778, 0.5628, 0.9379, 0.5314, 0.9378, 0.3333, 0.7917, 0.4255, 0.7629, 0.4296, 0.821, 0.3574, 0.8301, 0.4255, 0.7629, 0.5, 0.7569, 0.5, 0.8175, 0.4296, 0.821, 0.5373, 0.7599, 0.5745, 0.7629, 0.5704, 0.821, 0.5352, 0.8193, 0.5314, 0.9378, 0.5628, 0.9379, 0.5625, 1.0, 0.5313, 1.0, 0.4372, 0.9379, 0.5, 0.9377, 0.5, 1.0, 0.4375, 1.0, 0.3743, 0.9382, 0.4372, 0.9379, 0.4375, 1.0, 0.375, 1.0, 0.3698, 0.8802, 0.4349, 0.8778, 0.4372, 0.9379, 0.3743, 0.9382, 0.3574, 0.8301, 0.4296, 0.821, 0.4349, 0.8778, 0.3698, 0.8802, 0.1871, 0.5622, 0.2472, 0.5599, 0.2483, 0.625, 0.1873, 0.625, 0.2472, 0.5599, 0.304, 0.5546, 0.3075, 0.625, 0.2483, 0.625, 0.1873, 0.625, 0.2483, 0.625, 0.2472, 0.6901, 0.1871, 0.6878, 0.2483, 0.625, 0.3075, 0.625, 0.304, 0.6954, 0.2472, 0.6901, 0.125, 0.5, 0.1868, 0.4993, 0.1871, 0.5622, 0.125, 0.5625, 0.1868, 0.4993, 0.2448, 0.4948, 0.2472, 0.5599, 0.1871, 0.5622, 0.2448, 0.4948, 0.2949, 0.4824, 0.304, 0.5546, 0.2472, 0.5599, 0.2949, 0.4824, 0.3333, 0.4583, 0.3621, 0.5505, 0.304, 0.5546, 0.304, 0.5546, 0.3621, 0.5505, 0.3681, 0.625, 0.3075, 0.625, 0.3075, 0.625, 0.3681, 0.625, 0.3621, 0.6995, 0.304, 0.6954, 0.304, 0.6954, 0.3621, 0.6995, 0.3333, 0.7917, 0.2949, 0.7676, 0.2472, 0.6901, 0.304, 0.6954, 0.2949, 0.7676, 0.2448, 0.7552, 0.1871, 0.6878, 0.2472, 0.6901, 0.2448, 0.7552, 0.1868, 0.7507, 0.125, 0.6875, 0.1871, 0.6878, 0.1868, 0.7507, 0.125, 0.75, 0.125, 0.625, 0.1873, 0.625, 0.1871, 0.6878, 0.125, 0.6875, 0.125, 0.5625, 0.1871, 0.5622, 0.1873, 0.625, 0.125, 0.625, 0.9236, 0.3327, 0.9846, 0.5114, 0.8212, 0.5075, 0.7962, 0.39, 0.2028, 0.1886, 0.3327, 0.07641, 0.39, 0.2038, 0.2872, 0.277, 0.313, 0.9153, 0.1885, 0.7972, 0.2769, 0.7128, 0.3762, 0.7907, 0.0153, 0.4886, 0.08467, 0.3131, 0.2093, 0.3762, 0.1787, 0.4925, 0.6673, 0.9236, 0.4886, 0.9847, 0.4924, 0.8213, 0.61, 0.7962, 0.8114, 0.2028, 0.9236, 0.3327, 0.7962, 0.39, 0.723, 0.2872, 0.08467, 0.3131, 0.2028, 0.1886, 0.2872, 0.277, 0.2093, 0.3762, 0.5113, 0.01533, 0.6869, 0.08469, 0.6237, 0.2093, 0.5075, 0.1787, 0.07636, 0.6673, 0.0153, 0.4886, 0.1787, 0.4925, 0.2038, 0.61, 0.7971, 0.8114, 0.6673, 0.9236, 0.61, 0.7962, 0.7128, 0.723, 0.6869, 0.08469, 0.8114, 0.2028, 0.723, 0.2872, 0.6237, 0.2093, 0.9846, 0.5114, 0.9153, 0.6869, 0.7907, 0.6238, 0.8212, 0.5075, 0.3327, 0.07641, 0.5113, 0.01533, 0.5075, 0.1787, 0.39, 0.2038, 0.1885, 0.7972, 0.07636, 0.6673, 0.2038, 0.61, 0.2769, 0.7128, 0.9153, 0.6869, 0.7971, 0.8114, 0.7128, 0.723, 0.7907, 0.6238, 0.4886, 0.9847, 0.313, 0.9153, 0.3762, 0.7907, 0.4924, 0.8213, 0.5, 0.9377, 0.5314, 0.9378, 0.5313, 1.0, 0.5, 1.0, 0.5, 0.7569, 0.5373, 0.7599, 0.5352, 0.8193, 0.5, 0.8175, 0.5, 0.8767, 0.5326, 0.8773, 0.5314, 0.9378, 0.5, 0.9377, 0.5, 0.8175, 0.5352, 0.8193, 0.5326, 0.8773, 0.5, 0.8767, 0.5, 0.6923, 0.5351, 0.6938, 0.5373, 0.7599, 0.5, 0.7569, 0.5, 0.4931, 0.5373, 0.4901, 0.5351, 0.5562, 0.5, 0.5577, 0.5, 0.625, 0.5336, 0.625, 0.5351, 0.6938, 0.5, 0.6923, 0.5, 0.5577, 0.5351, 0.5562, 0.5336, 0.625, 0.5, 0.625, 0.5, 0.4325, 0.5352, 0.4307, 0.5373, 0.4901, 0.5, 0.4931, 0.5, 0.25, 0.5313, 0.25, 0.5314, 0.3122, 0.5, 0.3123, 0.5, 0.3733, 0.5326, 0.3727, 0.5352, 0.4307, 0.5, 0.4325, 0.5, 0.3123, 0.5314, 0.3122, 0.5326, 0.3727, 0.5, 0.3733, 0.5, 0.1875, 0.5313, 0.1875, 0.5313, 0.25, 0.5, 0.25, 0.5, 0.0, 0.5313, 0.0, 0.5313, 0.0625, 0.5, 0.0625, 0.5, 0.125, 0.5313, 0.125, 0.5313, 0.1875, 0.5, 0.1875, 0.5, 0.0625, 0.5313, 0.0625, 0.5313, 0.125, 0.5, 0.125, 0.6478, 0.5035, 0.593, 0.5022, 0.5805, 0.4762, 0.6359, 0.4494, 0.6359, 0.4494, 0.5805, 0.4762, 0.5565, 0.446, 0.6032, 0.4015, 0.6032, 0.4015, 0.5565, 0.446, 0.5276, 0.4207, 0.5569, 0.3666, 0.5569, 0.3666, 0.5276, 0.4207, 0.5022, 0.4069, 0.5034, 0.3522, 0.5034, 0.3522, 0.5022, 0.4069, 0.4761, 0.4195, 0.4494, 0.3641, 0.4494, 0.3641, 0.4761, 0.4195, 0.446, 0.4434, 0.4015, 0.3968, 0.4015, 0.3968, 0.446, 0.4434, 0.4207, 0.4724, 0.3666, 0.4431, 0.3666, 0.4431, 0.4207, 0.4724, 0.4069, 0.4978, 0.3522, 0.4965, 0.3522, 0.4965, 0.4069, 0.4978, 0.4195, 0.5238, 0.364, 0.5506, 0.364, 0.5506, 0.4195, 0.5238, 0.4434, 0.554, 0.3967, 0.5985, 0.3967, 0.5985, 0.4434, 0.554, 0.4724, 0.5793, 0.4431, 0.6334, 0.4431, 0.6334, 0.4724, 0.5793, 0.4978, 0.5931, 0.4965, 0.6478, 0.4965, 0.6478, 0.4978, 0.5931, 0.5238, 0.5805, 0.5506, 0.6359, 0.5506, 0.6359, 0.5238, 0.5805, 0.5539, 0.5566, 0.5985, 0.6032, 0.5985, 0.6032, 0.5539, 0.5566, 0.5793, 0.5276, 0.6334, 0.5569, 0.6334, 0.5569, 0.5793, 0.5276, 0.593, 0.5022, 0.6478, 0.5035, 0.7962, 0.39, 0.8212, 0.5075, 0.7053, 0.5048, 0.695, 0.428, 0.39, 0.2038, 0.5075, 0.1787, 0.5048, 0.2947, 0.428, 0.3049, 0.2038, 0.61, 0.1787, 0.4925, 0.2946, 0.4952, 0.3049, 0.572, 0.6237, 0.2093, 0.723, 0.2872, 0.6519, 0.3551, 0.5811, 0.3085, 0.61, 0.7962, 0.4924, 0.8213, 0.4951, 0.7053, 0.572, 0.6951, 0.2093, 0.3762, 0.2872, 0.277, 0.3551, 0.3481, 0.3085, 0.4189, 0.3762, 0.7907, 0.2769, 0.7128, 0.3481, 0.6449, 0.4189, 0.6915, 0.723, 0.2872, 0.7962, 0.39, 0.695, 0.428, 0.6519, 0.3551, 0.7907, 0.6238, 0.7128, 0.723, 0.6449, 0.6519, 0.6914, 0.5811, 0.2872, 0.277, 0.39, 0.2038, 0.428, 0.3049, 0.3551, 0.3481, 0.2769, 0.7128, 0.2038, 0.61, 0.3049, 0.572, 0.3481, 0.6449, 0.7128, 0.723, 0.61, 0.7962, 0.572, 0.6951, 0.6449, 0.6519, 0.5075, 0.1787, 0.6237, 0.2093, 0.5811, 0.3085, 0.5048, 0.2947, 0.1787, 0.4925, 0.2093, 0.3762, 0.3085, 0.4189, 0.2946, 0.4952, 0.4924, 0.8213, 0.3762, 0.7907, 0.4189, 0.6915, 0.4951, 0.7053, 0.8212, 0.5075, 0.7907, 0.6238, 0.6914, 0.5811, 0.7053, 0.5048, 0.6519, 0.3551, 0.695, 0.428, 0.6359, 0.4494, 0.6032, 0.4015, 0.3049, 0.572, 0.2946, 0.4952, 0.3522, 0.4965, 0.364, 0.5506, 0.3085, 0.4189, 0.3551, 0.3481, 0.4015, 0.3968, 0.3666, 0.4431, 0.6914, 0.5811, 0.6449, 0.6519, 0.5985, 0.6032, 0.6334, 0.5569, 0.428, 0.3049, 0.5048, 0.2947, 0.5034, 0.3522, 0.4494, 0.3641, 0.5811, 0.3085, 0.6519, 0.3551, 0.6032, 0.4015, 0.5569, 0.3666, 0.6449, 0.6519, 0.572, 0.6951, 0.5506, 0.6359, 0.5985, 0.6032, 0.695, 0.428, 0.7053, 0.5048, 0.6478, 0.5035, 0.6359, 0.4494, 0.4951, 0.7053, 0.4189, 0.6915, 0.4431, 0.6334, 0.4965, 0.6478, 0.7053, 0.5048, 0.6914, 0.5811, 0.6334, 0.5569, 0.6478, 0.5035, 0.2946, 0.4952, 0.3085, 0.4189, 0.3666, 0.4431, 0.3522, 0.4965, 0.3481, 0.6449, 0.3049, 0.572, 0.364, 0.5506, 0.3967, 0.5985, 0.5048, 0.2947, 0.5811, 0.3085, 0.5569, 0.3666, 0.5034, 0.3522, 0.4189, 0.6915, 0.3481, 0.6449, 0.3967, 0.5985, 0.4431, 0.6334, 0.3551, 0.3481, 0.428, 0.3049, 0.4494, 0.3641, 0.4015, 0.3968, 0.572, 0.6951, 0.4951, 0.7053, 0.4965, 0.6478, 0.5506, 0.6359, 0.4444, 0.4987, 0.4723, 0.471, 0.5, 0.5, 0.4709, 0.5277, 0.4723, 0.471, 0.5013, 0.4444, 0.529, 0.4723, 0.5, 0.5, 0.4709, 0.5277, 0.5, 0.5, 0.5277, 0.529, 0.4987, 0.5556, 0.5, 0.5, 0.529, 0.4723, 0.5555, 0.5013, 0.5277, 0.529, 0.4069, 0.4978, 0.4207, 0.4724, 0.4444, 0.4987, 0.4195, 0.5238, 0.4207, 0.4724, 0.446, 0.4434, 0.4723, 0.471, 0.4444, 0.4987, 0.446, 0.4434, 0.4761, 0.4195, 0.5013, 0.4444, 0.4723, 0.471, 0.4761, 0.4195, 0.5022, 0.4069, 0.5276, 0.4207, 0.5013, 0.4444, 0.5013, 0.4444, 0.5276, 0.4207, 0.5565, 0.446, 0.529, 0.4723, 0.529, 0.4723, 0.5565, 0.446, 0.5805, 0.4762, 0.5555, 0.5013, 0.5555, 0.5013, 0.5805, 0.4762, 0.593, 0.5022, 0.5793, 0.5276, 0.5277, 0.529, 0.5555, 0.5013, 0.5793, 0.5276, 0.5539, 0.5566, 0.4987, 0.5556, 0.5277, 0.529, 0.5539, 0.5566, 0.5238, 0.5805, 0.4724, 0.5793, 0.4987, 0.5556, 0.5238, 0.5805, 0.4978, 0.5931, 0.4434, 0.554, 0.4709, 0.5277, 0.4987, 0.5556, 0.4724, 0.5793, 0.4195, 0.5238, 0.4444, 0.4987, 0.4709, 0.5277, 0.4434, 0.554, 0.4721, 0.8451, 0.4736, 0.8772, 0.4736, 0.8772, 0.4721, 0.8451, 0.4513, 0.9141, 0.4498, 0.8776, 0.4498, 0.8776, 0.4513, 0.9141, 0.4736, 0.8772, 0.4738, 0.9106, 0.4738, 0.9106, 0.4736, 0.8772, 0.4433, 0.8407, 0.4441, 0.8777, 0.4349, 0.8778, 0.4296, 0.821, 0.4738, 0.9106, 0.4513, 0.9141, 0.4513, 0.9141, 0.4738, 0.9106, 0.4475, 0.9165, 0.4766, 0.9122, 0.5, 0.9377, 0.4372, 0.9379, 0.4751, 0.8434, 0.4433, 0.8407, 0.4296, 0.821, 0.5, 0.8175, 0.4756, 0.8771, 0.4751, 0.8434, 0.5, 0.8175, 0.5, 0.8767, 0.4498, 0.8776, 0.4477, 0.8428, 0.4477, 0.8428, 0.4498, 0.8776, 0.4736, 0.8772, 0.4498, 0.8776, 0.4477, 0.8428, 0.4721, 0.8451, 0.4736, 0.8772, 0.4738, 0.9106, 0.4513, 0.9141, 0.4498, 0.8776, 0.4433, 0.8407, 0.4751, 0.8434, 0.4721, 0.8451, 0.4477, 0.8428, 0.4751, 0.8434, 0.4756, 0.8771, 0.4736, 0.8772, 0.4721, 0.8451, 0.4756, 0.8771, 0.4766, 0.9122, 0.4738, 0.9106, 0.4736, 0.8772, 0.4513, 0.9141, 0.4738, 0.9106, 0.4766, 0.9122, 0.4475, 0.9165, 0.4477, 0.8428, 0.4498, 0.8776, 0.4441, 0.8777, 0.4433, 0.8407, 0.4498, 0.8776, 0.4513, 0.9141, 0.4475, 0.9165, 0.4441, 0.8777, 0.4441, 0.8777, 0.4475, 0.9165, 0.4372, 0.9379, 0.4349, 0.8778, 0.375, 0.875, 0.625, 0.875, 0.625, 1.0, 0.375, 1.0, 0.375, 0.75, 0.625, 0.75, 0.625, 0.875, 0.375, 0.875, 0.375, 0.875, 0.625, 0.875, 0.625, 1.0, 0.375, 1.0, 0.375, 0.75, 0.625, 0.75, 0.625, 0.875, 0.375, 0.875, 0.375, 0.875, 0.375, 1.0, 0.625, 1.0, 0.625, 0.875, 0.375, 0.75, 0.375, 0.875, 0.625, 0.875, 0.625, 0.75, 0.375, 0.875, 0.625, 0.875, 0.625, 1.0, 0.375, 1.0, 0.375, 0.75, 0.625, 0.75, 0.625, 0.875, 0.375, 0.875, 0.375, 0.875, 0.625, 0.875, 0.625, 1.0, 0.375, 1.0, 0.375, 0.75, 0.625, 0.75, 0.625, 0.875, 0.375, 0.875, 0.375, 0.875, 0.375, 1.0, 0.625, 1.0, 0.625, 0.875, 0.375, 0.75, 0.375, 0.875, 0.625, 0.875, 0.625, 0.75])
me_corps_001.materials.append(mat_material_mushroom_hat)
me_corps_001.materials.append(mat_material_mushroom_head)
me_corps_001.materials.append(mat_material_mushroom_dents)
me_corps_001.use_remesh_fix_poles = True
me_corps_001.use_remesh_preserve_attributes = False
me_corps_001.use_mirror_vertex_groups = False
me_corps_001.update()
me_sphere_001 = bpy.data.meshes.new('Sphere.001')
me_sphere_001.from_pydata([(0.573, 0.9244, 0.9178), (0.5767, 0.9632, 0.8783), (0.565, 0.9892, 0.8307), (0.5398, 0.9983, 0.7821), (0.5545, 0.8786, 0.9431), (0.5897, 0.9012, 0.9067), (0.6076, 0.9204, 0.8578), (0.6054, 0.9332, 0.8038), (0.5835, 0.9377, 0.7531), (0.5933, 0.8709, 0.9043), (0.6143, 0.8643, 0.8533), (0.6142, 0.8599, 0.798), (0.593, 0.8584, 0.7468), (0.5827, 0.843, 0.9113), (0.5947, 0.8128, 0.8663), (0.5886, 0.7926, 0.815), (0.5653, 0.7855, 0.7652), (0.5612, 0.8264, 0.9256), (0.555, 0.7822, 0.8927), (0.5367, 0.7526, 0.8495), (0.5091, 0.7422, 0.8025), (0.5357, 0.8264, 0.9426), (0.5078, 0.7822, 0.9241), (0.4751, 0.7526, 0.8905), (0.4424, 0.7422, 0.8468), (0.5142, 0.843, 0.9568), (0.4681, 0.8128, 0.9505), (0.4232, 0.7926, 0.9249), (0.3863, 0.7855, 0.8842), (0.5036, 0.8709, 0.9639), (0.4485, 0.8643, 0.9635), (0.3976, 0.8599, 0.942), (0.3586, 0.8584, 0.9026), (0.5073, 0.9012, 0.9615), (0.4553, 0.9204, 0.959), (0.4064, 0.9332, 0.9361), (0.368, 0.9377, 0.8963), (0.524, 0.9244, 0.9504), (0.4862, 0.9632, 0.9385), (0.4467, 0.9892, 0.9093), (0.4117, 0.9983, 0.8672), (0.5485, 0.9331, 0.9341), (0.5314, 0.9792, 0.9084), (0.5059, 1.01, 0.87), (0.4758, 1.021, 0.8247)], [], [(44, 43, 2, 3), (42, 41, 0, 1), (43, 42, 1, 2), (41, 4, 0), (2, 1, 6, 7), (0, 4, 5), (3, 2, 7, 8), (1, 0, 5, 6), (5, 4, 9), (8, 7, 11, 12), (6, 5, 9, 10), (7, 6, 10, 11), (12, 11, 15, 16), (10, 9, 13, 14), (11, 10, 14, 15), (9, 4, 13), (15, 14, 18, 19), (13, 4, 17), (16, 15, 19, 20), (14, 13, 17, 18), (19, 18, 22, 23), (17, 4, 21), (20, 19, 23, 24), (18, 17, 21, 22), (24, 23, 27, 28), (22, 21, 25, 26), (23, 22, 26, 27), (21, 4, 25), (28, 27, 31, 32), (26, 25, 29, 30), (27, 26, 30, 31), (25, 4, 29), (31, 30, 34, 35), (29, 4, 33), (32, 31, 35, 36), (30, 29, 33, 34), (35, 34, 38, 39), (33, 4, 37), (36, 35, 39, 40), (34, 33, 37, 38), (40, 39, 43, 44), (38, 37, 41, 42), (39, 38, 42, 43), (37, 4, 41)])
me_sphere_001.polygons.foreach_set('use_smooth', [True] * 44)
_uv = me_sphere_001.uv_layers.new(name='UVMap')
_uv.uv.foreach_set('vector', [0.7273, 0.5, 0.7273, 0.625, 0.6364, 0.625, 0.6364, 0.5, 0.7273, 0.75, 0.7273, 0.875, 0.6364, 0.875, 0.6364, 0.75, 0.7273, 0.625, 0.7273, 0.75, 0.6364, 0.75, 0.6364, 0.625, 0.7273, 0.875, 0.6818, 1.0, 0.6364, 0.875, 0.6364, 0.625, 0.6364, 0.75, 0.5455, 0.75, 0.5455, 0.625, 0.6364, 0.875, 0.5909, 1.0, 0.5455, 0.875, 0.6364, 0.5, 0.6364, 0.625, 0.5455, 0.625, 0.5455, 0.5, 0.6364, 0.75, 0.6364, 0.875, 0.5455, 0.875, 0.5455, 0.75, 0.5455, 0.875, 0.5, 1.0, 0.4545, 0.875, 0.5455, 0.5, 0.5455, 0.625, 0.4545, 0.625, 0.4545, 0.5, 0.5455, 0.75, 0.5455, 0.875, 0.4545, 0.875, 0.4545, 0.75, 0.5455, 0.625, 0.5455, 0.75, 0.4545, 0.75, 0.4545, 0.625, 0.4545, 0.5, 0.4545, 0.625, 0.3636, 0.625, 0.3636, 0.5, 0.4545, 0.75, 0.4545, 0.875, 0.3636, 0.875, 0.3636, 0.75, 0.4545, 0.625, 0.4545, 0.75, 0.3636, 0.75, 0.3636, 0.625, 0.4545, 0.875, 0.4091, 1.0, 0.3636, 0.875, 0.3636, 0.625, 0.3636, 0.75, 0.2727, 0.75, 0.2727, 0.625, 0.3636, 0.875, 0.3182, 1.0, 0.2727, 0.875, 0.3636, 0.5, 0.3636, 0.625, 0.2727, 0.625, 0.2727, 0.5, 0.3636, 0.75, 0.3636, 0.875, 0.2727, 0.875, 0.2727, 0.75, 0.2727, 0.625, 0.2727, 0.75, 0.1818, 0.75, 0.1818, 0.625, 0.2727, 0.875, 0.2273, 1.0, 0.1818, 0.875, 0.2727, 0.5, 0.2727, 0.625, 0.1818, 0.625, 0.1818, 0.5, 0.2727, 0.75, 0.2727, 0.875, 0.1818, 0.875, 0.1818, 0.75, 0.1818, 0.5, 0.1818, 0.625, 0.09091, 0.625, 0.09091, 0.5, 0.1818, 0.75, 0.1818, 0.875, 0.09091, 0.875, 0.09091, 0.75, 0.1818, 0.625, 0.1818, 0.75, 0.09091, 0.75, 0.09091, 0.625, 0.1818, 0.875, 0.1364, 1.0, 0.09091, 0.875, 0.09091, 0.5, 0.09091, 0.625, 5.96e-08, 0.625, 5.96e-08, 0.5, 0.09091, 0.75, 0.09091, 0.875, 0.0, 0.875, 5.96e-08, 0.75, 0.09091, 0.625, 0.09091, 0.75, 5.96e-08, 0.75, 5.96e-08, 0.625, 0.09091, 0.875, 0.04545, 1.0, 0.0, 0.875, 1.0, 0.625, 1.0, 0.75, 0.9091, 0.75, 0.9091, 0.625, 1.0, 0.875, 0.9545, 1.0, 0.9091, 0.875, 1.0, 0.5, 1.0, 0.625, 0.9091, 0.625, 0.9091, 0.5, 1.0, 0.75, 1.0, 0.875, 0.9091, 0.875, 0.9091, 0.75, 0.9091, 0.625, 0.9091, 0.75, 0.8182, 0.75, 0.8182, 0.625, 0.9091, 0.875, 0.8636, 1.0, 0.8182, 0.875, 0.9091, 0.5, 0.9091, 0.625, 0.8182, 0.625, 0.8182, 0.5, 0.9091, 0.75, 0.9091, 0.875, 0.8182, 0.875, 0.8182, 0.75, 0.8182, 0.5, 0.8182, 0.625, 0.7273, 0.625, 0.7273, 0.5, 0.8182, 0.75, 0.8182, 0.875, 0.7273, 0.875, 0.7273, 0.75, 0.8182, 0.625, 0.8182, 0.75, 0.7273, 0.75, 0.7273, 0.625, 0.8182, 0.875, 0.7727, 1.0, 0.7273, 0.875])
me_sphere_001.materials.append(mat_material_yeux)
me_sphere_001.use_remesh_fix_poles = True
me_sphere_001.use_remesh_preserve_attributes = False
me_sphere_001.use_mirror_vertex_groups = False
me_sphere_001.update()
arm_armature_001 = bpy.data.armatures.new('Armature.001')  # bones are not reproduced

# ---- objects
ob_helice = bpy.data.objects.new('Helice', me_cylinder)
ob_dents = bpy.data.objects.new('Dents', me_cube_011)
ob_mushroom = bpy.data.objects.new('Mushroom', me_corps)
ob_sphere = bpy.data.objects.new('Sphere', me_sphere_003)
ob_helice_001 = bpy.data.objects.new('Helice.001', me_cylinder_001)
ob_mushroom_001 = bpy.data.objects.new('Mushroom.001', me_corps_001)
ob_sphere_001 = bpy.data.objects.new('Sphere.001', me_sphere_001)
ob_armature = bpy.data.objects.new('Armature', arm_armature_001)

# ---- transforms, parenting, visibility, modifiers, constraints
ob_helice.parent = ob_mushroom
ob_helice.matrix_parent_inverse = Matrix(((1.0, -0.0, -0.0, -3.061), (-0.0, 1.0, 0.0, 6.786e-09), (-0.0, -0.0, 1.0, 1.581), (-0.0, 0.0, -0.0, 1.0)))
ob_helice.location = (3.061, 4.441e-16, 1.607)
ob_helice.rotation_euler = (0.0, -0.0, 6.283)
ob_helice.scale = (1.87, 1.87, 1.87)
ob_helice.lineart.crease_threshold = 0.0
_m = ob_helice.modifiers.new('Auto Smooth', 'NODES')
_m.node_group = ng_auto_smooth
_gi = [s.identifier for s in ng_auto_smooth.interface.items_tree if s.item_type == 'SOCKET' and s.in_out == 'INPUT']
_m[_gi[1]] = 1.552  # Angle
ob_dents.parent = ob_mushroom
ob_dents.matrix_parent_inverse = Matrix(((1.0, -0.0, -0.0, -3.061), (-0.0, 1.0, 0.0, 6.786e-09), (-0.0, -0.0, 1.0, 1.581), (-0.0, 0.0, -0.0, 1.0)))
ob_dents.location = (3.061, 4.441e-16, -1.581)
ob_dents.rotation_euler = (-0.0, 3.142, -0.0)
ob_dents.lineart.crease_threshold = 0.0
ob_dents.use_mesh_mirror_x = True
_m = ob_dents.modifiers.new('Subdivision', 'SUBSURF')
_m.uv_smooth = 'PRESERVE_CORNERS'
_m = ob_dents.modifiers.new('Auto Smooth', 'NODES')
_m.node_group = ng_auto_smooth
_gi = [s.identifier for s in ng_auto_smooth.interface.items_tree if s.item_type == 'SOCKET' and s.in_out == 'INPUT']
_m[_gi[1]] = 0.5236  # Angle
ob_mushroom.location = (0.0, 0.0, 0.0)
ob_mushroom.lineart.crease_threshold = 0.0
_m = ob_mushroom.modifiers.new('Subdivision', 'SUBSURF')
_m.uv_smooth = 'PRESERVE_CORNERS'
ob_sphere.parent = ob_mushroom
ob_sphere.matrix_parent_inverse = Matrix(((1.0, -0.0, -0.0, -3.061), (-0.0, 1.0, 0.0, 6.786e-09), (-0.0, -0.0, 1.0, 1.581), (-0.0, 0.0, -0.0, 1.0)))
ob_sphere.location = (3.061, -6.786e-09, -1.581)
ob_sphere.rotation_euler = (1.571, -0.0, 0.0)
ob_sphere.lineart.crease_threshold = 0.0
_m = ob_sphere.modifiers.new('Mirror', 'MIRROR')
ob_helice_001.parent = ob_mushroom_001
ob_helice_001.location = (-2.384e-07, 6.786e-09, 3.188)
ob_helice_001.rotation_euler = (0.0, -0.0, 6.283)
ob_helice_001.lineart.crease_threshold = 0.0
_m = ob_helice_001.modifiers.new('Auto Smooth', 'NODES')
_m.node_group = ng_auto_smooth
_gi = [s.identifier for s in ng_auto_smooth.interface.items_tree if s.item_type == 'SOCKET' and s.in_out == 'INPUT']
_m[_gi[1]] = 1.552  # Angle
ob_mushroom_001.parent = ob_armature
ob_mushroom_001.matrix_parent_inverse = Matrix(((1.947e-07, -1.694e-21, -1.0, 0.5559), (-1.344e-07, 1.0, -2.616e-14, -1.42e-08), (1.0, 1.344e-07, 1.947e-07, 0.1451), (-0.0, 0.0, -0.0, 1.0)))
ob_mushroom_001.location = (-1.097e-08, -8.882e-16, -5.96e-08)
ob_mushroom_001.lineart.crease_threshold = 0.0
_vg = ob_mushroom_001.vertex_groups.new(name='Group')
_vg = ob_mushroom_001.vertex_groups.new(name='Bone')
_vg.add([163, 168, 169, 170, 171, 176, 177, 180, 181, 182, 183, 184, 185, 186, 187, 188, 189, 190, 191, 192, 193, 194, 195, 196, 197], 1.0, 'REPLACE')
_vg = ob_mushroom_001.vertex_groups.new(name='Bone.001')
_vg.add([172, 173, 174, 175, 178, 179, 198, 199, 200, 201, 202, 203, 204, 205, 206, 207, 208, 209, 210, 211, 212, 213, 214, 215], 1.0, 'REPLACE')
_vg = ob_mushroom_001.vertex_groups.new(name='Bone.002')
_vg.add([0, 1, 2, 3, 4, 5, 6, 7, 8, 9, 10, 11, 12, 13, 14, 15, 16, 17, 18, 19, 20, 21, 22, 23, 24, 25, 26, 27, 28, 29, 30, 31, 32, 33, 34, 35, 36, 37, 38, 39, 40, 41, 42, 43, 44, 45, 46, 47, 48, 49, 50, 51, 52, 53, 54, 55, 56, 57, 58, 59, 60, 61, 62, 63, 64, 65, 66, 67, 68, 69, 70, 71, 72, 73, 74, 75, 76, 77, 78, 79, 80, 81, 82, 83, 84, 85, 86, 87, 88, 89, 90, 91, 92, 93, 94, 95, 96, 97, 98, 99, 100, 101, 102, 103, 104, 105, 106, 107, 108, 109, 110, 111, 112, 113, 114, 115, 116, 117, 118, 119, 120, 121, 122, 123, 124, 125, 126, 127, 128, 129, 130, 131, 132, 133, 134, 135, 136, 137, 138, 139, 140, 141, 142, 143, 144, 145, 146, 147, 148, 149, 150, 151, 152, 153, 154, 155, 156, 157, 158, 159, 160, 161, 162, 163, 164, 165, 166, 167, 168, 169, 170, 171, 172, 173, 174, 175, 176, 177, 178, 179, 180, 181, 182, 183, 184, 185, 186, 187, 188, 189, 190, 191, 192, 193, 194, 195, 196, 197, 198, 199, 200, 201, 202, 203, 204, 205, 206, 207, 208, 209, 210, 211, 212, 213, 214, 215], 1.0, 'REPLACE')
_m = ob_mushroom_001.modifiers.new('Subdivision', 'SUBSURF')
_m.uv_smooth = 'PRESERVE_CORNERS'
_m = ob_mushroom_001.modifiers.new('Armature', 'ARMATURE')
_m = ob_mushroom_001.modifiers.new('Armature.001', 'ARMATURE')
_m.object = ob_armature
ob_sphere_001.parent = ob_mushroom_001
ob_sphere_001.location = (-2.384e-07, -2.22e-15, -4.35e-14)
ob_sphere_001.rotation_euler = (1.571, 1.421e-14, 9.94e-29)
ob_sphere_001.lineart.crease_threshold = 0.0
_m = ob_sphere_001.modifiers.new('Mirror', 'MIRROR')
ob_armature.location = (-0.1451, -5.291e-09, 0.5559)
ob_armature.rotation_euler = (-1.344e-07, 1.571, 0.0)
ob_armature.show_in_front = True
ob_armature.lineart.crease_threshold = 0.0

# ---- collection membership
col_collection.objects.link(ob_helice)
col_collection.objects.link(ob_dents)
col_collection.objects.link(ob_mushroom)
col_collection.objects.link(ob_sphere)
col_animation.objects.link(ob_helice_001)
col_animation.objects.link(ob_mushroom_001)
col_animation.objects.link(ob_sphere_001)
col_animation.objects.link(ob_armature)
def _layer_coll(name, lc=None):
    lc = lc or bpy.context.view_layer.layer_collection
    for c in lc.children:
        if c.name == name: return c
        r = _layer_coll(name, c)
        if r: return r
_layer_coll('Collection').exclude = True

# ---- scene / render settings (as saved in the file)
scene.frame_start = 1; scene.frame_end = 30; scene.frame_set(25)
scene.render.engine = 'BLENDER_EEVEE_NEXT'
scene.render.fps = 25
scene.cycles.use_denoising = False
scene.cycles.samples = 128
scene.cycles.sampling_pattern = 'TABULATED_SOBOL'
scene.cycles.use_adaptive_sampling = False
scene.cycles.use_light_tree = False
scene.view_settings.view_transform = 'Filmic'
bpy.context.view_layer.update()

# ---- added for rendering (the .blend has no active camera and no usable light): camera, sun
cam_auto = bpy.data.cameras.new('AutoCamera')
cam_auto.lens = 50.0
cam_auto.sensor_width = 36.0
cam_auto.clip_end = 1000.0
ob_auto_camera = bpy.data.objects.new('AutoCamera', cam_auto)
scene.collection.objects.link(ob_auto_camera)
ob_auto_camera.location = (5.4081, -6.48972, 5.66425)
ob_auto_camera.rotation_euler = (1.09748, -7.21219e-08, 0.694738)
scene.camera = ob_auto_camera
light_auto_sun = bpy.data.lights.new('AutoSun', 'SUN')
light_auto_sun.energy = 3.0
light_auto_sun.angle = 0.0523599
ob_auto_sun = bpy.data.objects.new('AutoSun', light_auto_sun)
scene.collection.objects.link(ob_auto_sun)
ob_auto_sun.rotation_euler = (0.872665, 0.174533, 0.523599)
bpy.context.view_layer.update()

